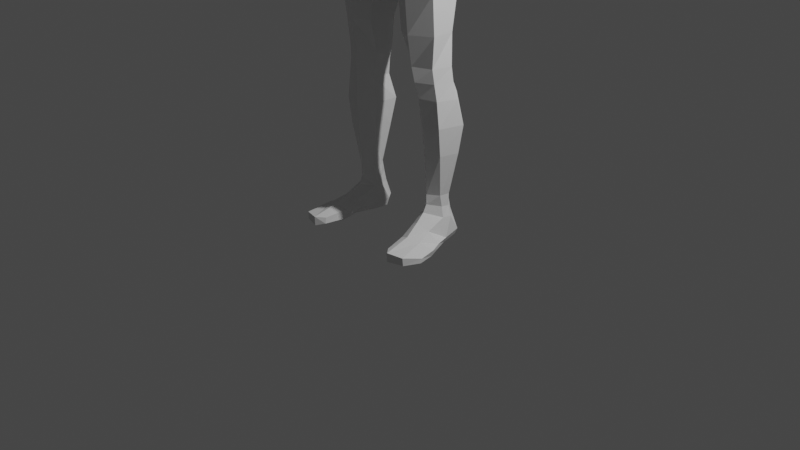 # Source: Human.blend  (saved by Blender 2.93.21; exported with 4.5.12 LTS)
import bpy
from mathutils import Matrix  # noqa: F401  (used for matrix-valued properties, if any)

bpy.ops.wm.read_factory_settings(use_empty=True)
scene = bpy.context.scene
scene.name = 'Scene'

# ---- collections
col_collection = bpy.data.collections.new('Collection'); scene.collection.children.link(col_collection)

# ---- world
world_world = bpy.data.worlds.new('World'); scene.world = world_world
world_world.use_nodes = True; world_world.node_tree.nodes.clear()
_N = world_world.node_tree.nodes; _L = world_world.node_tree.links
n0 = _N.new('ShaderNodeOutputWorld'); n0.name = 'World Output'; n0.location = (300, 300)
n1 = _N.new('ShaderNodeBackground'); n1.name = 'Background'; n1.location = (10, 300)
n1.inputs[0].default_value = (0.05088, 0.05088, 0.05088, 1.0)
_L.new(n1.outputs[0], n0.inputs[0])
n0.is_active_output = True
world_world.color = (0.05088, 0.05088, 0.05088)
world_world.use_sun_shadow = False
world_world.sun_shadow_jitter_overblur = 0.0

# ---- cameras
cam_camera = bpy.data.cameras.new('Camera')
cam_camera.clip_end = 100.0
cam_camera.ortho_scale = 7.314

# ---- lights
light_light = bpy.data.lights.new('Light', 'POINT')
light_light.transmission_factor = 0.0
light_light.energy = 1000.0
light_light.shadow_soft_size = 0.1
light_light.shadow_maximum_resolution = 0.006
light_light.use_absolute_resolution = True

# ---- meshes
me_human_806polys = bpy.data.meshes.new('Human_806polys')
me_human_806polys.from_pydata([(0.0, 3.956, 0.3929), (0.2742, 3.956, 0.3055), (0.2571, 4.222, 0.3744), (0.0, 4.222, 0.404), (0.0, 4.099, -0.3687), (0.2827, 4.099, -0.3235), (0.2742, 3.956, -0.2943), (0.0, 3.956, -0.3268), (0.389, -0.03848, -0.1907), (0.4705, -0.03609, -0.2874), (0.516, -0.04991, -0.03001), (0.3954, -0.03424, -0.05173), (0.4465, 3.956, 0.09628), (0.4465, 3.956, -0.1203), (0.459, 4.073, -0.1473), (0.4533, 4.147, 0.1202), (0.0, 4.404, 0.4095), (0.3347, 4.404, 0.3965), (0.3312, 4.55, 0.3804), (0.0, 4.55, 0.394), (0.4842, 4.369, 0.1189), (0.5182, 4.277, -0.1787), (0.5529, 4.519, -0.2962), (0.5248, 4.56, 0.1896), (0.2927, 4.285, -0.3669), (0.0, 4.285, -0.4141), (0.0, 4.55, -0.4353), (0.2973, 4.55, -0.4362), (0.5617, -0.03848, -0.23), (0.616, -0.04084, -0.01863), (0.2862, 4.753, 0.281), (0.0, 4.753, 0.2991), (0.0, 4.788, -0.4154), (0.2862, 4.788, -0.4531), (0.4974, 4.749, 0.1637), (0.5161, 4.811, -0.387), (0.4391, 4.934, 0.08458), (0.2116, 4.906, 0.1909), (0.0, 4.89, 0.1909), (0.0, 5.01, -0.3087), (0.2647, 5.033, -0.3238), (0.4946, 5.009, -0.2174), (0.1182, 4.967, 0.1518), (0.0, 4.951, 0.1705), (0.0, 5.102, -0.2348), (0.1664, 5.125, -0.2247), (0.298, 5.062, -0.02388), (0.3136, 5.119, -0.1395), (0.2491, 3.656, -0.2924), (0.0, 3.619, -0.3132), (0.0, 3.565, 0.3848), (0.2725, 3.617, 0.3259), (0.4565, 3.718, -0.1287), (0.4741, 3.693, 0.1273), (0.1121, 5.071, 0.1372), (0.0, 5.054, 0.1842), (0.0, 5.215, -0.1871), (0.08933, 5.216, -0.177), (0.1998, 5.122, 0.01446), (0.2067, 5.183, -0.1109), (0.2752, 3.41, -0.4235), (0.0, 3.351, -0.382), (0.0, 3.297, 0.3347), (0.3068, 3.35, 0.2783), (0.4944, 3.499, -0.173), (0.532, 3.426, 0.1739), (0.2994, 3.186, -0.454), (0.0, 3.135, -0.3636), (0.0, 3.065, 0.2744), (0.359, 3.154, 0.2598), (0.5208, 3.266, -0.1654), (0.5585, 3.266, 0.1831), (0.2994, 3.031, -0.4054), (0.0, 2.961, -0.2474), (0.0, 2.931, 0.1901), (0.359, 3.015, 0.2598), (0.5208, 3.095, -0.1654), (0.5585, 3.102, 0.1662), (0.3014, 2.79, -0.3319), (0.05938, 2.789, -0.2474), (0.07289, 2.789, 0.1515), (0.359, 2.801, 0.2868), (0.5511, 2.787, -0.1654), (0.588, 2.795, 0.1831), (0.3012, 2.444, -0.3169), (0.08813, 2.443, -0.1839), (0.1471, 2.443, 0.1593), (0.3918, 2.455, 0.3031), (0.5873, 2.442, -0.1654), (0.6242, 2.449, 0.1826), (0.3828, 2.043, -0.2273), (0.208, 2.043, -0.1345), (0.2082, 2.042, 0.1692), (0.3918, 2.055, 0.2667), (0.5695, 2.041, -0.1234), (0.5944, 2.049, 0.1306), (0.4266, 1.734, -0.2273), (0.2589, 1.734, -0.1503), (0.2438, 1.733, 0.0634), (0.3811, 1.745, 0.2046), (0.6019, 1.732, -0.09419), (0.563, 1.739, 0.1165), (0.4571, 1.588, -0.2363), (0.2912, 1.587, -0.1512), (0.2815, 1.587, 0.05435), (0.4118, 1.599, 0.1935), (0.6238, 1.586, -0.09865), (0.5757, 1.593, 0.1013), (0.5028, 1.427, -0.2722), (0.3154, 1.427, -0.1617), (0.3073, 1.426, 0.05054), (0.4294, 1.439, 0.1576), (0.6623, 1.425, -0.1118), (0.6036, 1.433, 0.09415), (0.502, 1.167, -0.3437), (0.2936, 1.166, -0.2359), (0.3037, 1.166, 0.003712), (0.4575, 1.178, 0.1368), (0.692, 1.165, -0.1754), (0.6356, 1.172, 0.09415), (0.5045, 0.8813, -0.2939), (0.3289, 0.881, -0.1903), (0.3407, 0.8804, -0.004572), (0.4707, 0.8919, 0.113), (0.6638, 0.8793, -0.1433), (0.6252, 0.8863, 0.06115), (0.4762, 0.4442, -0.2119), (0.387, 0.4439, -0.1185), (0.3705, 0.4433, -0.01123), (0.463, 0.4532, 0.07714), (0.5768, 0.4424, -0.1163), (0.5704, 0.4484, -0.004064), (0.4678, 0.319, -0.2293), (0.3741, 0.3187, -0.09933), (0.3639, 0.3182, -0.007992), (0.4673, 0.3491, 0.08), (0.5766, 0.3173, -0.1139), (0.5731, 0.327, -0.02572), (0.4678, 0.2095, -0.2546), (0.3619, 0.2339, -0.09524), (0.3502, 0.2481, -0.007992), (0.4639, 0.2699, 0.1163), (0.612, 0.2136, -0.1139), (0.6017, 0.2233, -0.01863), (0.4599, 0.03627, -0.3125), (0.3715, 0.04669, -0.209), (0.3666, 0.05329, -0.05173), (0.5944, 0.03019, -0.23), (0.6474, 0.02106, -0.01863), (0.4009, 0.158, 0.1868), (0.484, 0.2044, 0.2178), (0.3825, 0.04564, 0.1868), (0.6018, 0.1355, 0.1777), (0.7073, 0.03277, 0.1449), (0.4506, -0.02838, 0.1868), (0.5581, -0.02838, 0.1736), (0.6949, -0.02838, 0.1449), (0.4177, 0.07209, 0.3561), (0.5225, 0.1185, 0.3871), (0.3969, -0.0138, 0.3561), (0.6423, 0.08754, 0.3289), (0.7587, 0.02441, 0.267), (0.4534, -0.0566, 0.3561), (0.577, -0.05518, 0.3286), (0.7373, -0.04296, 0.267), (0.4599, 0.04199, 0.5773), (0.5369, 0.05234, 0.6616), (0.4518, -0.01707, 0.5927), (0.696, 0.03914, 0.6143), (0.7753, 0.003176, 0.4348), (0.5354, -0.04298, 0.6602), (0.7007, -0.04153, 0.6101), (0.7734, -0.04296, 0.4484), (0.625, 4.57, -0.2786), (0.6174, 4.694, 0.09139), (0.6391, 4.825, -0.3719), (0.5936, 4.782, 0.1087), (0.6673, 5.017, -0.1944), (0.6118, 4.965, 0.03605), (0.7998, 4.549, -0.3313), (0.7602, 4.695, -0.01888), (0.8208, 4.774, -0.4207), (0.8054, 4.856, 0.01291), (0.8208, 4.991, -0.1815), (0.8208, 4.961, -0.02174), (0.9981, 4.535, -0.3499), (0.9585, 4.624, -0.06258), (1.019, 4.759, -0.4107), (1.004, 4.781, -0.0249), (1.019, 4.871, -0.2659), (1.019, 4.874, -0.1154), (1.212, 4.538, -0.355), (1.206, 4.603, -0.1042), (1.233, 4.71, -0.4039), (1.219, 4.766, -0.04558), (1.235, 4.833, -0.3165), (1.235, 4.831, -0.1633), (1.327, 4.55, -0.3456), (1.321, 4.596, -0.1588), (1.348, 4.701, -0.4103), (1.333, 4.735, -0.1087), (1.35, 4.814, -0.3165), (1.35, 4.825, -0.2116), (1.43, 4.528, -0.3604), (1.428, 4.548, -0.1928), (1.435, 4.645, -0.4215), (1.431, 4.705, -0.1363), (1.436, 4.805, -0.3295), (1.436, 4.827, -0.2005), (1.532, 4.507, -0.3569), (1.53, 4.521, -0.18), (1.538, 4.645, -0.4128), (1.534, 4.685, -0.1001), (1.538, 4.798, -0.308), (1.538, 4.818, -0.147), (1.835, 4.521, -0.2134), (1.788, 4.533, -0.08436), (1.855, 4.634, -0.2637), (1.77, 4.666, -0.01513), (1.834, 4.752, -0.202), (1.788, 4.759, -0.06466), (2.096, 4.541, -0.07275), (2.045, 4.549, 0.03517), (2.111, 4.609, -0.1023), (2.027, 4.636, 0.08723), (2.09, 4.691, -0.05302), (2.045, 4.699, 0.0512), (2.203, 4.534, -0.0273), (2.157, 4.544, 0.0784), (2.223, 4.602, -0.04041), (2.133, 4.622, 0.1466), (2.221, 4.666, -0.01065), (2.157, 4.682, 0.118), (2.315, 4.481, -0.008244), (2.273, 4.517, 0.09228), (2.329, 4.571, -0.03026), (2.141, 4.571, 0.1851), (2.179, 4.522, 0.1294), (2.224, 4.497, 0.1427), (2.18, 4.549, 0.2545), (2.321, 4.631, 0.01592), (2.254, 4.679, 0.163), (2.205, 4.625, 0.2266), (2.436, 4.598, 0.04627), (2.45, 4.536, 0.009907), (2.43, 4.484, 0.03978), (2.407, 4.536, 0.1619), (2.407, 4.522, 0.4302), (2.424, 4.495, 0.4028), (2.444, 4.528, 0.3835), (2.432, 4.554, 0.406), (2.316, 4.628, 0.2829), (2.365, 4.675, 0.2144), (2.529, 4.488, 0.09058), (2.436, 4.573, 0.3071), (2.559, 4.522, 0.04745), (2.33, 4.587, 0.3049), (2.436, 4.621, 0.3188), (2.55, 4.576, 0.08321), (2.464, 4.668, 0.2679), (2.672, 4.484, 0.1402), (2.573, 4.575, 0.3634), (2.701, 4.512, 0.1005), (2.572, 4.614, 0.3998), (2.696, 4.559, 0.1247), (2.597, 4.643, 0.3428), (2.76, 4.486, 0.2036), (2.717, 4.561, 0.3971), (2.804, 4.521, 0.2022), (2.764, 4.592, 0.4375), (2.79, 4.554, 0.21), (2.749, 4.608, 0.382), (2.372, 4.542, 0.2084), (2.233, 4.532, 0.3085), (2.26, 4.478, 0.2356), (2.303, 4.487, 0.2767), (2.285, 4.532, 0.3451), (2.347, 4.492, 0.327), (2.317, 4.53, 0.3712), (2.378, 4.536, 0.299), (2.356, 4.577, 0.3347), (2.383, 4.488, 0.3656), (2.36, 4.525, 0.4034), (2.411, 4.533, 0.339), (2.395, 4.569, 0.3701), (0.1356, 5.184, 0.1404), (0.0, 5.124, 0.2201), (0.0, 5.311, -0.1558), (0.07685, 5.312, -0.1524), (0.1892, 5.23, 0.02107), (0.1618, 5.287, -0.08738), (0.0, 5.145, 0.2526), (0.1091, 5.186, 0.211), (0.09363, 5.168, 0.2557), (0.0, 5.141, 0.2952), (0.0, 5.397, -0.1587), (0.06733, 5.398, -0.1531), (0.1953, 5.327, 0.02054), (0.1891, 5.278, 0.1127), (0.1582, 5.373, -0.09448), (0.1639, 5.234, 0.1838), (0.1472, 5.211, 0.2453), (0.0, 5.135, 0.3261), (0.08289, 5.151, 0.3075), (0.06805, 5.14, 0.3558), (0.0, 5.131, 0.368), (0.1191, 5.189, 0.3017), (0.06859, 5.164, 0.3811), (0.0, 5.157, 0.3995), (0.0, 5.47, -0.1643), (0.06392, 5.47, -0.1557), (0.2008, 5.421, -0.02428), (0.2104, 5.391, 0.07789), (0.1519, 5.457, -0.1059), (0.0, 5.528, -0.1753), (0.06657, 5.529, -0.1624), (0.2062, 5.5, -0.03855), (0.2365, 5.493, 0.031), (0.1471, 5.518, -0.1116), (0.0, 5.586, -0.2001), (0.07508, 5.586, -0.183), (0.2151, 5.58, -0.04526), (0.2489, 5.577, 0.03348), (0.1526, 5.584, -0.128), (0.0, 5.687, -0.1969), (0.07994, 5.686, -0.1825), (0.2255, 5.672, -0.04428), (0.2555, 5.663, 0.03981), (0.1609, 5.681, -0.1315), (0.0, 5.824, -0.1581), (0.07904, 5.817, -0.1467), (0.2255, 5.783, -0.0224), (0.2588, 5.737, 0.07063), (0.16, 5.804, -0.09821), (0.0, 5.932, -0.05918), (0.07904, 5.926, -0.0493), (0.2054, 5.87, 0.03544), (0.2471, 5.802, 0.1219), (0.156, 5.904, -0.02049), (0.0, 5.966, 0.08499), (0.06523, 5.96, 0.08982), (0.1305, 5.93, 0.09816), (0.1745, 5.895, 0.1041), (0.0, 5.932, 0.2393), (0.0772, 5.921, 0.2361), (0.1264, 5.898, 0.2152), (0.1906, 5.86, 0.1783), (0.2621, 5.396, 0.06083), (0.2865, 5.48, 0.008225), (0.2413, 5.504, 0.1035), (0.2407, 5.394, 0.1082), (0.2947, 5.572, 0.01562), (0.2632, 5.561, 0.1131), (0.2454, 5.691, 0.1903), (0.2455, 5.631, 0.1426), (0.2281, 5.749, 0.2521), (0.0, 5.846, 0.3968), (0.07472, 5.832, 0.3829), (0.1296, 5.813, 0.3591), (0.1853, 5.782, 0.3155), (0.2399, 5.582, 0.1185), (0.2177, 5.319, 0.156), (0.1919, 5.255, 0.2093), (0.2219, 5.405, 0.1296), (0.05708, 5.189, 0.3887), (0.0, 5.188, 0.4047), (0.04799, 5.227, 0.3946), (0.0, 5.221, 0.4035), (0.1577, 5.233, 0.2673), (0.1259, 5.214, 0.3188), (0.2247, 5.605, 0.2366), (0.2291, 5.541, 0.1868), (0.2074, 5.663, 0.3105), (0.0, 5.732, 0.4538), (0.07472, 5.728, 0.4405), (0.1296, 5.714, 0.4099), (0.1756, 5.696, 0.3618), (0.2318, 5.511, 0.1213), (0.2301, 5.46, 0.2101), (0.2236, 5.375, 0.2228), (0.1866, 5.302, 0.2641), (0.1542, 5.281, 0.3128), (0.1255, 5.262, 0.3561), (0.04799, 5.26, 0.4247), (0.0, 5.254, 0.4381), (0.04799, 5.302, 0.4347), (0.0, 5.303, 0.4501), (0.1996, 5.582, 0.3209), (0.2184, 5.529, 0.262), (0.0, 5.628, 0.4585), (0.0627, 5.623, 0.4538), (0.1226, 5.615, 0.4248), (0.1699, 5.607, 0.3801), (0.0, 5.565, 0.4739), (0.06265, 5.562, 0.4654), (0.133, 5.557, 0.4334), (0.1746, 5.552, 0.396), (0.189, 5.388, 0.3469), (0.1535, 5.338, 0.3629), (0.2155, 5.432, 0.2872), (0.1982, 5.523, 0.3338), (0.122, 5.293, 0.3809), (0.0, 5.524, 0.4415), (0.05005, 5.524, 0.4226), (0.1125, 5.522, 0.406), (0.1747, 5.453, 0.3737), (0.0, 5.489, 0.4519), (0.02447, 5.486, 0.4445), (0.1126, 5.482, 0.4033), (0.04373, 5.483, 0.4053), (0.03329, 5.477, 0.4219), (0.04151, 5.332, 0.4302), (0.0, 5.328, 0.4478), (0.1112, 5.33, 0.3948), (0.0, 5.35, 0.4457), (0.03691, 5.354, 0.427), (0.01983, 5.366, 0.4858), (0.0, 5.368, 0.4924), (0.01759, 5.396, 0.495), (0.0, 5.396, 0.4996), (0.04024, 5.375, 0.4664), (0.03461, 5.413, 0.4556), (0.08669, 5.355, 0.4073), (0.06803, 5.374, 0.4169), (0.123, 5.379, 0.4027), (0.09642, 5.391, 0.4097), (0.04843, 5.412, 0.4224), (0.2685, 5.605, 0.0479), (0.2595, 5.599, 0.09732), (0.278, 5.598, 0.09392), (0.2975, 5.603, 0.04058), (-0.2571, 4.222, 0.3744), (-0.2742, 3.956, 0.3055), (-0.2742, 3.956, -0.2943), (-0.2827, 4.099, -0.3235), (-0.389, -0.03848, -0.1907), (-0.3954, -0.03424, -0.05173), (-0.516, -0.04991, -0.03001), (-0.4705, -0.03609, -0.2874), (-0.4465, 3.956, 0.09628), (-0.4533, 4.147, 0.1202), (-0.459, 4.073, -0.1473), (-0.4465, 3.956, -0.1203), (-0.3312, 4.55, 0.3804), (-0.3347, 4.404, 0.3965), (-0.4842, 4.369, 0.1189), (-0.5248, 4.56, 0.1896), (-0.5529, 4.519, -0.2962), (-0.5182, 4.277, -0.1787), (-0.2927, 4.285, -0.3669), (-0.2973, 4.55, -0.4362), (-0.616, -0.04084, -0.01863), (-0.5617, -0.03848, -0.23), (-0.2862, 4.753, 0.281), (-0.2862, 4.788, -0.4531), (-0.4974, 4.749, 0.1637), (-0.5161, 4.811, -0.387), (-0.2116, 4.906, 0.1909), (-0.4391, 4.934, 0.08458), (-0.2647, 5.033, -0.3238), (-0.4946, 5.009, -0.2174), (-0.1182, 4.967, 0.1518), (-0.1664, 5.125, -0.2247), (-0.298, 5.062, -0.02388), (-0.3136, 5.119, -0.1395), (-0.2491, 3.656, -0.2924), (-0.2725, 3.617, 0.3259), (-0.4565, 3.718, -0.1287), (-0.4741, 3.693, 0.1273), (-0.1121, 5.071, 0.1372), (-0.08933, 5.216, -0.177), (-0.1998, 5.122, 0.01446), (-0.2067, 5.183, -0.1109), (-0.2752, 3.41, -0.4235), (-0.3068, 3.35, 0.2783), (-0.4944, 3.499, -0.173), (-0.532, 3.426, 0.1739), (-0.2994, 3.186, -0.454), (-0.359, 3.154, 0.2598), (-0.5208, 3.266, -0.1654), (-0.5585, 3.266, 0.1831), (-0.2994, 3.031, -0.4054), (-0.359, 3.015, 0.2598), (-0.5208, 3.095, -0.1654), (-0.5585, 3.102, 0.1662), (-0.05938, 2.789, -0.2474), (-0.3014, 2.79, -0.3319), (-0.359, 2.801, 0.2868), (-0.07289, 2.789, 0.1515), (-0.5511, 2.787, -0.1654), (-0.588, 2.795, 0.1831), (-0.08813, 2.443, -0.1839), (-0.3012, 2.444, -0.3169), (-0.3918, 2.455, 0.3031), (-0.1471, 2.443, 0.1593), (-0.5873, 2.442, -0.1654), (-0.6242, 2.449, 0.1826), (-0.208, 2.043, -0.1345), (-0.3828, 2.043, -0.2273), (-0.3918, 2.055, 0.2667), (-0.2082, 2.042, 0.1692), (-0.5695, 2.041, -0.1234), (-0.5944, 2.049, 0.1306), (-0.2589, 1.734, -0.1503), (-0.4266, 1.734, -0.2273), (-0.3811, 1.745, 0.2046), (-0.2438, 1.733, 0.0634), (-0.6019, 1.732, -0.09419), (-0.563, 1.739, 0.1165), (-0.2912, 1.587, -0.1512), (-0.4571, 1.588, -0.2363), (-0.4118, 1.599, 0.1935), (-0.2815, 1.587, 0.05435), (-0.6238, 1.586, -0.09865), (-0.5757, 1.593, 0.1013), (-0.3154, 1.427, -0.1617), (-0.5028, 1.427, -0.2722), (-0.4294, 1.439, 0.1576), (-0.3073, 1.426, 0.05054), (-0.6623, 1.425, -0.1118), (-0.6036, 1.433, 0.09415), (-0.2936, 1.166, -0.2359), (-0.502, 1.167, -0.3437), (-0.4575, 1.178, 0.1368), (-0.3037, 1.166, 0.003712), (-0.692, 1.165, -0.1754), (-0.6356, 1.172, 0.09415), (-0.3289, 0.881, -0.1903), (-0.5045, 0.8813, -0.2939), (-0.4707, 0.8919, 0.113), (-0.3407, 0.8804, -0.004572), (-0.6638, 0.8793, -0.1433), (-0.6252, 0.8863, 0.06115), (-0.387, 0.4439, -0.1185), (-0.4762, 0.4442, -0.2119), (-0.463, 0.4532, 0.07714), (-0.3705, 0.4433, -0.01123), (-0.5768, 0.4424, -0.1163), (-0.5704, 0.4484, -0.004064), (-0.3741, 0.3187, -0.09933), (-0.4678, 0.319, -0.2293), (-0.4673, 0.3491, 0.08), (-0.3639, 0.3182, -0.007992), (-0.5766, 0.3173, -0.1139), (-0.5731, 0.327, -0.02572), (-0.3619, 0.2339, -0.09524), (-0.4678, 0.2095, -0.2546), (-0.4639, 0.2699, 0.1163), (-0.3502, 0.2481, -0.007992), (-0.612, 0.2136, -0.1139), (-0.6017, 0.2233, -0.01863), (-0.3715, 0.04669, -0.209), (-0.4599, 0.03627, -0.3125), (-0.3666, 0.05329, -0.05173), (-0.5944, 0.03019, -0.23), (-0.6474, 0.02106, -0.01863), (-0.484, 0.2044, 0.2178), (-0.4009, 0.158, 0.1868), (-0.3825, 0.04564, 0.1868), (-0.6018, 0.1355, 0.1777), (-0.7073, 0.03277, 0.1449), (-0.4506, -0.02838, 0.1868), (-0.5581, -0.02838, 0.1736), (-0.6949, -0.02838, 0.1449), (-0.5225, 0.1185, 0.3871), (-0.4177, 0.07209, 0.3561), (-0.3969, -0.0138, 0.3561), (-0.6423, 0.08754, 0.3289), (-0.7587, 0.02441, 0.267), (-0.4534, -0.0566, 0.3561), (-0.577, -0.05518, 0.3286), (-0.7373, -0.04296, 0.267), (-0.5369, 0.05234, 0.6616), (-0.4599, 0.04199, 0.5773), (-0.4518, -0.01707, 0.5927), (-0.696, 0.03914, 0.6143), (-0.7753, 0.003176, 0.4348), (-0.5354, -0.04298, 0.6602), (-0.7007, -0.04153, 0.6101), (-0.7734, -0.04296, 0.4484), (-0.6174, 4.694, 0.09139), (-0.625, 4.57, -0.2786), (-0.6391, 4.825, -0.3719), (-0.5936, 4.782, 0.1087), (-0.6673, 5.017, -0.1944), (-0.6118, 4.965, 0.03605), (-0.7602, 4.695, -0.01888), (-0.7998, 4.549, -0.3313), (-0.8208, 4.774, -0.4207), (-0.8054, 4.856, 0.01291), (-0.8208, 4.991, -0.1815), (-0.8208, 4.961, -0.02174), (-0.9585, 4.624, -0.06258), (-0.9981, 4.535, -0.3499), (-1.019, 4.759, -0.4107), (-1.004, 4.781, -0.0249), (-1.019, 4.871, -0.2659), (-1.019, 4.874, -0.1154), (-1.206, 4.603, -0.1042), (-1.212, 4.538, -0.355), (-1.233, 4.71, -0.4039), (-1.219, 4.766, -0.04558), (-1.235, 4.833, -0.3165), (-1.235, 4.831, -0.1633), (-1.321, 4.596, -0.1588), (-1.327, 4.55, -0.3456), (-1.348, 4.701, -0.4103), (-1.333, 4.735, -0.1087), (-1.35, 4.814, -0.3165), (-1.35, 4.825, -0.2116), (-1.428, 4.548, -0.1928), (-1.43, 4.528, -0.3604), (-1.435, 4.645, -0.4215), (-1.431, 4.705, -0.1363), (-1.436, 4.805, -0.3295), (-1.436, 4.827, -0.2005), (-1.53, 4.521, -0.18), (-1.532, 4.507, -0.3569), (-1.538, 4.645, -0.4128), (-1.534, 4.685, -0.1001), (-1.538, 4.798, -0.308), (-1.538, 4.818, -0.147), (-1.788, 4.533, -0.08436), (-1.835, 4.521, -0.2134), (-1.855, 4.634, -0.2637), (-1.77, 4.666, -0.01513), (-1.834, 4.752, -0.202), (-1.788, 4.759, -0.06466), (-2.045, 4.549, 0.03517), (-2.096, 4.541, -0.07275), (-2.111, 4.609, -0.1023), (-2.027, 4.636, 0.08723), (-2.09, 4.691, -0.05302), (-2.045, 4.699, 0.0512), (-2.157, 4.544, 0.0784), (-2.203, 4.534, -0.0273), (-2.223, 4.602, -0.04041), (-2.133, 4.622, 0.1466), (-2.221, 4.666, -0.01065), (-2.157, 4.682, 0.118), (-2.273, 4.517, 0.09228), (-2.315, 4.481, -0.008244), (-2.329, 4.571, -0.03026), (-2.141, 4.571, 0.1851), (-2.18, 4.549, 0.2545), (-2.224, 4.497, 0.1427), (-2.179, 4.522, 0.1294), (-2.321, 4.631, 0.01592), (-2.254, 4.679, 0.163), (-2.205, 4.625, 0.2266), (-2.45, 4.536, 0.009907), (-2.436, 4.598, 0.04627), (-2.43, 4.484, 0.03978), (-2.407, 4.536, 0.1619), (-2.407, 4.522, 0.4302), (-2.432, 4.554, 0.406), (-2.444, 4.528, 0.3835), (-2.424, 4.495, 0.4028), (-2.365, 4.675, 0.2144), (-2.316, 4.628, 0.2829), (-2.436, 4.573, 0.3071), (-2.529, 4.488, 0.09058), (-2.559, 4.522, 0.04745), (-2.33, 4.587, 0.3049), (-2.436, 4.621, 0.3188), (-2.55, 4.576, 0.08321), (-2.464, 4.668, 0.2679), (-2.573, 4.575, 0.3634), (-2.672, 4.484, 0.1402), (-2.701, 4.512, 0.1005), (-2.572, 4.614, 0.3998), (-2.696, 4.559, 0.1247), (-2.597, 4.643, 0.3428), (-2.717, 4.561, 0.3971), (-2.76, 4.486, 0.2036), (-2.804, 4.521, 0.2022), (-2.764, 4.592, 0.4375), (-2.79, 4.554, 0.21), (-2.749, 4.608, 0.382), (-2.372, 4.542, 0.2084), (-2.233, 4.532, 0.3085), (-2.26, 4.478, 0.2356), (-2.285, 4.532, 0.3451), (-2.303, 4.487, 0.2767), (-2.317, 4.53, 0.3712), (-2.347, 4.492, 0.327), (-2.378, 4.536, 0.299), (-2.356, 4.577, 0.3347), (-2.36, 4.525, 0.4034), (-2.383, 4.488, 0.3656), (-2.411, 4.533, 0.339), (-2.395, 4.569, 0.3701), (-0.1356, 5.184, 0.1404), (-0.07685, 5.312, -0.1524), (-0.1892, 5.23, 0.02107), (-0.1618, 5.287, -0.08738), (-0.09363, 5.168, 0.2557), (-0.1091, 5.186, 0.211), (-0.06733, 5.398, -0.1531), (-0.1891, 5.278, 0.1127), (-0.1953, 5.327, 0.02054), (-0.1582, 5.373, -0.09448), (-0.1472, 5.211, 0.2453), (-0.1639, 5.234, 0.1838), (-0.06805, 5.14, 0.3558), (-0.08289, 5.151, 0.3075), (-0.06859, 5.164, 0.3811), (-0.1191, 5.189, 0.3017), (-0.06392, 5.47, -0.1557), (-0.2104, 5.391, 0.07789), (-0.2008, 5.421, -0.02428), (-0.1519, 5.457, -0.1059), (-0.06657, 5.529, -0.1624), (-0.2365, 5.493, 0.031), (-0.2062, 5.5, -0.03855), (-0.1471, 5.518, -0.1116), (-0.07508, 5.586, -0.183), (-0.2489, 5.577, 0.03348), (-0.2151, 5.58, -0.04526), (-0.1526, 5.584, -0.128), (-0.07994, 5.686, -0.1825), (-0.2555, 5.663, 0.03981), (-0.2255, 5.672, -0.04428), (-0.1609, 5.681, -0.1315), (-0.07904, 5.817, -0.1467), (-0.2588, 5.737, 0.07063), (-0.2255, 5.783, -0.0224), (-0.16, 5.804, -0.09821), (-0.07904, 5.926, -0.0493), (-0.2471, 5.802, 0.1219), (-0.2054, 5.87, 0.03544), (-0.156, 5.904, -0.02049), (-0.06523, 5.96, 0.08982), (-0.1745, 5.895, 0.1041), (-0.1305, 5.93, 0.09816), (-0.0772, 5.921, 0.2361), (-0.1906, 5.86, 0.1783), (-0.1264, 5.898, 0.2152), (-0.2621, 5.396, 0.06083), (-0.2407, 5.394, 0.1082), (-0.2413, 5.504, 0.1035), (-0.2865, 5.48, 0.008225), (-0.2632, 5.561, 0.1131), (-0.2947, 5.572, 0.01562), (-0.2455, 5.631, 0.1426), (-0.2454, 5.691, 0.1903), (-0.2281, 5.749, 0.2521), (-0.07472, 5.832, 0.3829), (-0.1853, 5.782, 0.3155), (-0.1296, 5.813, 0.3591), (-0.2399, 5.582, 0.1185), (-0.1919, 5.255, 0.2093), (-0.2177, 5.319, 0.156), (-0.2219, 5.405, 0.1296), (-0.05708, 5.189, 0.3887), (-0.04799, 5.227, 0.3946), (-0.1577, 5.233, 0.2673), (-0.1259, 5.214, 0.3188), (-0.2291, 5.541, 0.1868), (-0.2247, 5.605, 0.2366), (-0.2074, 5.663, 0.3105), (-0.07472, 5.728, 0.4405), (-0.1756, 5.696, 0.3618), (-0.1296, 5.714, 0.4099), (-0.2318, 5.511, 0.1213), (-0.2301, 5.46, 0.2101), (-0.2236, 5.375, 0.2228), (-0.1542, 5.281, 0.3128), (-0.1866, 5.302, 0.2641), (-0.1255, 5.262, 0.3561), (-0.04799, 5.26, 0.4247), (-0.04799, 5.302, 0.4347), (-0.2184, 5.529, 0.262), (-0.1996, 5.582, 0.3209), (-0.0627, 5.623, 0.4538), (-0.1699, 5.607, 0.3801), (-0.1226, 5.615, 0.4248), (-0.06265, 5.562, 0.4654), (-0.1746, 5.552, 0.396), (-0.133, 5.557, 0.4334), (-0.1535, 5.338, 0.3629), (-0.189, 5.388, 0.3469), (-0.2155, 5.432, 0.2872), (-0.1982, 5.523, 0.3338), (-0.122, 5.293, 0.3809), (-0.05005, 5.524, 0.4226), (-0.1125, 5.522, 0.406), (-0.1747, 5.453, 0.3737), (-0.02447, 5.486, 0.4445), (-0.1126, 5.482, 0.4033), (-0.04373, 5.483, 0.4053), (-0.03329, 5.477, 0.4219), (-0.04151, 5.332, 0.4302), (-0.1112, 5.33, 0.3948), (-0.01983, 5.366, 0.4858), (-0.03691, 5.354, 0.427), (-0.01759, 5.396, 0.495), (-0.03461, 5.413, 0.4556), (-0.04024, 5.375, 0.4664), (-0.08669, 5.355, 0.4073), (-0.06803, 5.374, 0.4169), (-0.123, 5.379, 0.4027), (-0.09642, 5.391, 0.4097), (-0.04843, 5.412, 0.4224), (-0.2685, 5.605, 0.0479), (-0.2975, 5.603, 0.04058), (-0.278, 5.598, 0.09392), (-0.2595, 5.599, 0.09732)], [], [(0, 1, 2, 3), (4, 5, 6, 7), (8, 9, 10, 11), (12, 13, 14, 15), (16, 17, 18, 19), (20, 21, 22, 23), (24, 25, 26, 27), (21, 24, 27, 22), (6, 5, 14, 13), (10, 9, 28, 29), (2, 1, 12, 15), (18, 17, 20, 23), (19, 18, 30, 31), (27, 26, 32, 33), (18, 23, 34, 30), (22, 27, 33, 35), (30, 34, 36, 37), (31, 30, 37, 38), (33, 32, 39, 40), (35, 33, 40, 41), (17, 2, 15, 20), (3, 2, 17, 16), (25, 24, 5, 4), (14, 5, 24, 21), (15, 14, 21, 20), (38, 37, 42, 43), (40, 39, 44, 45), (37, 36, 46, 42), (36, 41, 47, 46), (41, 40, 45, 47), (7, 6, 48, 49), (1, 0, 50, 51), (6, 13, 52, 48), (13, 12, 53, 52), (12, 1, 51, 53), (43, 42, 54, 55), (45, 44, 56, 57), (42, 46, 58, 54), (46, 47, 59, 58), (47, 45, 57, 59), (49, 48, 60, 61), (51, 50, 62, 63), (48, 52, 64, 60), (52, 53, 65, 64), (53, 51, 63, 65), (61, 60, 66, 67), (63, 62, 68, 69), (60, 64, 70, 66), (64, 65, 71, 70), (65, 63, 69, 71), (67, 66, 72, 73), (69, 68, 74, 75), (66, 70, 76, 72), (70, 71, 77, 76), (71, 69, 75, 77), (73, 72, 78, 79), (75, 74, 80, 81), (74, 73, 79, 80), (72, 76, 82, 78), (76, 77, 83, 82), (77, 75, 81, 83), (79, 78, 84, 85), (81, 80, 86, 87), (80, 79, 85, 86), (78, 82, 88, 84), (82, 83, 89, 88), (83, 81, 87, 89), (85, 84, 90, 91), (87, 86, 92, 93), (86, 85, 91, 92), (84, 88, 94, 90), (88, 89, 95, 94), (89, 87, 93, 95), (91, 90, 96, 97), (93, 92, 98, 99), (92, 91, 97, 98), (90, 94, 100, 96), (94, 95, 101, 100), (95, 93, 99, 101), (97, 96, 102, 103), (99, 98, 104, 105), (98, 97, 103, 104), (96, 100, 106, 102), (100, 101, 107, 106), (101, 99, 105, 107), (103, 102, 108, 109), (105, 104, 110, 111), (104, 103, 109, 110), (102, 106, 112, 108), (106, 107, 113, 112), (107, 105, 111, 113), (109, 108, 114, 115), (111, 110, 116, 117), (110, 109, 115, 116), (108, 112, 118, 114), (112, 113, 119, 118), (113, 111, 117, 119), (115, 114, 120, 121), (117, 116, 122, 123), (116, 115, 121, 122), (114, 118, 124, 120), (118, 119, 125, 124), (119, 117, 123, 125), (121, 120, 126, 127), (123, 122, 128, 129), (122, 121, 127, 128), (120, 124, 130, 126), (124, 125, 131, 130), (125, 123, 129, 131), (127, 126, 132, 133), (129, 128, 134, 135), (128, 127, 133, 134), (126, 130, 136, 132), (130, 131, 137, 136), (131, 129, 135, 137), (133, 132, 138, 139), (135, 134, 140, 141), (134, 133, 139, 140), (132, 136, 142, 138), (136, 137, 143, 142), (137, 135, 141, 143), (139, 138, 144, 145), (140, 139, 145, 146), (138, 142, 147, 144), (142, 143, 148, 147), (145, 144, 9, 8), (146, 145, 8, 11), (144, 147, 28, 9), (147, 148, 29, 28), (141, 140, 149, 150), (140, 146, 151, 149), (143, 141, 150, 152), (148, 143, 152, 153), (146, 11, 154, 151), (11, 10, 155, 154), (10, 29, 156, 155), (29, 148, 153, 156), (150, 149, 157, 158), (149, 151, 159, 157), (152, 150, 158, 160), (153, 152, 160, 161), (151, 154, 162, 159), (154, 155, 163, 162), (155, 156, 164, 163), (156, 153, 161, 164), (158, 157, 165, 166), (157, 159, 167, 165), (160, 158, 166, 168), (161, 160, 168, 169), (159, 162, 170, 167), (162, 163, 171, 170), (163, 164, 172, 171), (164, 161, 169, 172), (169, 168, 171, 172), (168, 166, 170, 171), (166, 165, 167, 170), (23, 22, 173, 174), (22, 35, 175, 173), (34, 23, 174, 176), (35, 41, 177, 175), (41, 36, 178, 177), (36, 34, 176, 178), (174, 173, 179, 180), (173, 175, 181, 179), (176, 174, 180, 182), (175, 177, 183, 181), (177, 178, 184, 183), (178, 176, 182, 184), (180, 179, 185, 186), (179, 181, 187, 185), (182, 180, 186, 188), (181, 183, 189, 187), (183, 184, 190, 189), (184, 182, 188, 190), (186, 185, 191, 192), (185, 187, 193, 191), (188, 186, 192, 194), (187, 189, 195, 193), (189, 190, 196, 195), (190, 188, 194, 196), (192, 191, 197, 198), (191, 193, 199, 197), (194, 192, 198, 200), (193, 195, 201, 199), (195, 196, 202, 201), (196, 194, 200, 202), (198, 197, 203, 204), (197, 199, 205, 203), (200, 198, 204, 206), (199, 201, 207, 205), (201, 202, 208, 207), (202, 200, 206, 208), (204, 203, 209, 210), (203, 205, 211, 209), (206, 204, 210, 212), (205, 207, 213, 211), (207, 208, 214, 213), (208, 206, 212, 214), (210, 209, 215, 216), (209, 211, 217, 215), (212, 210, 216, 218), (211, 213, 219, 217), (213, 214, 220, 219), (214, 212, 218, 220), (216, 215, 221, 222), (215, 217, 223, 221), (218, 216, 222, 224), (217, 219, 225, 223), (219, 220, 226, 225), (220, 218, 224, 226), (222, 221, 227, 228), (221, 223, 229, 227), (224, 222, 228, 230), (223, 225, 231, 229), (225, 226, 232, 231), (226, 224, 230, 232), (228, 227, 233, 234), (227, 229, 235, 233), (236, 237, 238, 239), (229, 231, 240, 235), (231, 232, 241, 240), (232, 230, 242, 241), (235, 240, 243, 244), (233, 235, 244, 245), (234, 233, 245, 246), (247, 248, 249, 250), (241, 242, 251, 252), (240, 241, 252, 243), (246, 245, 253, 254), (245, 244, 255, 253), (256, 254, 257, 251), (244, 243, 258, 255), (243, 252, 259, 258), (252, 251, 257, 259), (254, 253, 260, 261), (253, 255, 262, 260), (257, 254, 261, 263), (255, 258, 264, 262), (258, 259, 265, 264), (259, 257, 263, 265), (261, 260, 266, 267), (260, 262, 268, 266), (263, 261, 267, 269), (262, 264, 270, 268), (264, 265, 271, 270), (265, 263, 269, 271), (230, 228, 237, 236), (228, 234, 238, 237), (242, 230, 236, 239), (234, 246, 272, 238), (273, 251, 242, 239), (271, 269, 268, 270), (269, 267, 266, 268), (256, 272, 246, 254), (239, 238, 274, 273), (273, 274, 275, 276), (272, 275, 274, 238), (256, 251, 273, 276), (276, 275, 277, 278), (275, 272, 279, 277), (272, 256, 280, 279), (256, 276, 278, 280), (278, 277, 281, 282), (277, 279, 283, 281), (279, 280, 284, 283), (280, 278, 282, 284), (282, 281, 248, 247), (281, 283, 249, 248), (283, 284, 250, 249), (284, 282, 247, 250), (55, 54, 285, 286), (57, 56, 287, 288), (54, 58, 289, 285), (58, 59, 290, 289), (59, 57, 288, 290), (291, 292, 293, 294), (288, 287, 295, 296), (285, 289, 297, 298), (289, 290, 299, 297), (290, 288, 296, 299), (286, 285, 292, 291), (292, 300, 301, 293), (285, 298, 300, 292), (302, 303, 304, 305), (303, 306, 307, 304), (305, 304, 307, 308), (296, 295, 309, 310), (298, 297, 311, 312), (297, 299, 313, 311), (299, 296, 310, 313), (310, 309, 314, 315), (312, 311, 316, 317), (311, 313, 318, 316), (313, 310, 315, 318), (315, 314, 319, 320), (317, 316, 321, 322), (316, 318, 323, 321), (318, 315, 320, 323), (320, 319, 324, 325), (322, 321, 326, 327), (321, 323, 328, 326), (323, 320, 325, 328), (325, 324, 329, 330), (327, 326, 331, 332), (326, 328, 333, 331), (328, 325, 330, 333), (330, 329, 334, 335), (332, 331, 336, 337), (331, 333, 338, 336), (333, 330, 335, 338), (335, 334, 339, 340), (336, 338, 341, 342), (338, 335, 340, 341), (340, 339, 343, 344), (342, 341, 345, 346), (341, 340, 344, 345), (342, 346, 337, 336), (347, 348, 349, 350), (348, 351, 352, 349), (327, 332, 353, 354), (332, 337, 355, 353), (344, 343, 356, 357), (346, 345, 358, 359), (345, 344, 357, 358), (337, 346, 359, 355), (327, 354, 360, 322), (298, 361, 362, 300), (312, 363, 361, 298), (308, 307, 364, 365), (365, 364, 366, 367), (301, 300, 362, 368), (307, 306, 369, 364), (354, 353, 370, 371), (353, 355, 372, 370), (357, 356, 373, 374), (359, 358, 375, 376), (358, 357, 374, 375), (355, 359, 376, 372), (354, 371, 377, 360), (363, 377, 371, 378), (361, 363, 378, 379), (368, 362, 380, 381), (364, 369, 382, 366), (361, 379, 380, 362), (367, 366, 383, 384), (384, 383, 385, 386), (370, 372, 387, 388), (374, 373, 389, 390), (376, 375, 391, 392), (375, 374, 390, 391), (372, 376, 392, 387), (370, 388, 378, 371), (390, 389, 393, 394), (392, 391, 395, 396), (391, 390, 394, 395), (381, 380, 397, 398), (380, 379, 399, 397), (378, 388, 399, 379), (392, 396, 400, 387), (387, 400, 399, 388), (382, 401, 383, 366), (394, 393, 402, 403), (395, 394, 403, 404), (399, 400, 405, 397), (395, 404, 400, 396), (403, 402, 406, 407), (400, 404, 408, 405), (404, 403, 409, 408), (409, 403, 407, 410), (386, 385, 411, 412), (401, 413, 385, 383), (414, 415, 416, 417), (417, 416, 418, 419), (418, 416, 420, 421), (422, 411, 385, 413), (420, 416, 415, 423), (398, 424, 413, 401), (382, 381, 398, 401), (369, 368, 381, 382), (306, 301, 368, 369), (293, 301, 306, 303), (294, 293, 303, 302), (424, 425, 422, 413), (426, 421, 420, 423), (409, 426, 425, 408), (421, 426, 409, 410), (410, 407, 418, 421), (407, 406, 419, 418), (397, 405, 424, 398), (408, 425, 424, 405), (422, 425, 426, 423), (423, 415, 411, 422), (412, 411, 415, 414), (312, 317, 348, 347), (377, 363, 350, 349), (363, 312, 347, 350), (317, 322, 351, 348), (427, 428, 429, 430), (360, 377, 349, 352), (322, 360, 428, 427), (360, 352, 429, 428), (352, 351, 430, 429), (351, 322, 427, 430), (0, 3, 431, 432), (4, 7, 433, 434), (435, 436, 437, 438), (439, 440, 441, 442), (16, 19, 443, 444), (445, 446, 447, 448), (449, 450, 26, 25), (448, 447, 450, 449), (433, 442, 441, 434), (437, 451, 452, 438), (431, 440, 439, 432), (443, 446, 445, 444), (19, 31, 453, 443), (450, 454, 32, 26), (443, 453, 455, 446), (447, 456, 454, 450), (453, 457, 458, 455), (31, 38, 457, 453), (454, 459, 39, 32), (456, 460, 459, 454), (444, 445, 440, 431), (3, 16, 444, 431), (25, 4, 434, 449), (441, 448, 449, 434), (440, 445, 448, 441), (38, 43, 461, 457), (459, 462, 44, 39), (457, 461, 463, 458), (458, 463, 464, 460), (460, 464, 462, 459), (7, 49, 465, 433), (50, 0, 432, 466), (433, 465, 467, 442), (442, 467, 468, 439), (439, 468, 466, 432), (43, 55, 469, 461), (462, 470, 56, 44), (461, 469, 471, 463), (463, 471, 472, 464), (464, 472, 470, 462), (49, 61, 473, 465), (466, 474, 62, 50), (465, 473, 475, 467), (467, 475, 476, 468), (468, 476, 474, 466), (61, 67, 477, 473), (474, 478, 68, 62), (473, 477, 479, 475), (475, 479, 480, 476), (476, 480, 478, 474), (67, 73, 481, 477), (478, 482, 74, 68), (477, 481, 483, 479), (479, 483, 484, 480), (480, 484, 482, 478), (73, 485, 486, 481), (482, 487, 488, 74), (74, 488, 485, 73), (481, 486, 489, 483), (483, 489, 490, 484), (484, 490, 487, 482), (485, 491, 492, 486), (487, 493, 494, 488), (488, 494, 491, 485), (486, 492, 495, 489), (489, 495, 496, 490), (490, 496, 493, 487), (491, 497, 498, 492), (493, 499, 500, 494), (494, 500, 497, 491), (492, 498, 501, 495), (495, 501, 502, 496), (496, 502, 499, 493), (497, 503, 504, 498), (499, 505, 506, 500), (500, 506, 503, 497), (498, 504, 507, 501), (501, 507, 508, 502), (502, 508, 505, 499), (503, 509, 510, 504), (505, 511, 512, 506), (506, 512, 509, 503), (504, 510, 513, 507), (507, 513, 514, 508), (508, 514, 511, 505), (509, 515, 516, 510), (511, 517, 518, 512), (512, 518, 515, 509), (510, 516, 519, 513), (513, 519, 520, 514), (514, 520, 517, 511), (515, 521, 522, 516), (517, 523, 524, 518), (518, 524, 521, 515), (516, 522, 525, 519), (519, 525, 526, 520), (520, 526, 523, 517), (521, 527, 528, 522), (523, 529, 530, 524), (524, 530, 527, 521), (522, 528, 531, 525), (525, 531, 532, 526), (526, 532, 529, 523), (527, 533, 534, 528), (529, 535, 536, 530), (530, 536, 533, 527), (528, 534, 537, 531), (531, 537, 538, 532), (532, 538, 535, 529), (533, 539, 540, 534), (535, 541, 542, 536), (536, 542, 539, 533), (534, 540, 543, 537), (537, 543, 544, 538), (538, 544, 541, 535), (539, 545, 546, 540), (541, 547, 548, 542), (542, 548, 545, 539), (540, 546, 549, 543), (543, 549, 550, 544), (544, 550, 547, 541), (545, 551, 552, 546), (548, 553, 551, 545), (546, 552, 554, 549), (549, 554, 555, 550), (551, 435, 438, 552), (553, 436, 435, 551), (552, 438, 452, 554), (554, 452, 451, 555), (547, 556, 557, 548), (548, 557, 558, 553), (550, 559, 556, 547), (555, 560, 559, 550), (553, 558, 561, 436), (436, 561, 562, 437), (437, 562, 563, 451), (451, 563, 560, 555), (556, 564, 565, 557), (557, 565, 566, 558), (559, 567, 564, 556), (560, 568, 567, 559), (558, 566, 569, 561), (561, 569, 570, 562), (562, 570, 571, 563), (563, 571, 568, 560), (564, 572, 573, 565), (565, 573, 574, 566), (567, 575, 572, 564), (568, 576, 575, 567), (566, 574, 577, 569), (569, 577, 578, 570), (570, 578, 579, 571), (571, 579, 576, 568), (576, 579, 578, 575), (575, 578, 577, 572), (572, 577, 574, 573), (446, 580, 581, 447), (447, 581, 582, 456), (455, 583, 580, 446), (456, 582, 584, 460), (460, 584, 585, 458), (458, 585, 583, 455), (580, 586, 587, 581), (581, 587, 588, 582), (583, 589, 586, 580), (582, 588, 590, 584), (584, 590, 591, 585), (585, 591, 589, 583), (586, 592, 593, 587), (587, 593, 594, 588), (589, 595, 592, 586), (588, 594, 596, 590), (590, 596, 597, 591), (591, 597, 595, 589), (592, 598, 599, 593), (593, 599, 600, 594), (595, 601, 598, 592), (594, 600, 602, 596), (596, 602, 603, 597), (597, 603, 601, 595), (598, 604, 605, 599), (599, 605, 606, 600), (601, 607, 604, 598), (600, 606, 608, 602), (602, 608, 609, 603), (603, 609, 607, 601), (604, 610, 611, 605), (605, 611, 612, 606), (607, 613, 610, 604), (606, 612, 614, 608), (608, 614, 615, 609), (609, 615, 613, 607), (610, 616, 617, 611), (611, 617, 618, 612), (613, 619, 616, 610), (612, 618, 620, 614), (614, 620, 621, 615), (615, 621, 619, 613), (616, 622, 623, 617), (617, 623, 624, 618), (619, 625, 622, 616), (618, 624, 626, 620), (620, 626, 627, 621), (621, 627, 625, 619), (622, 628, 629, 623), (623, 629, 630, 624), (625, 631, 628, 622), (624, 630, 632, 626), (626, 632, 633, 627), (627, 633, 631, 625), (628, 634, 635, 629), (629, 635, 636, 630), (631, 637, 634, 628), (630, 636, 638, 632), (632, 638, 639, 633), (633, 639, 637, 631), (634, 640, 641, 635), (635, 641, 642, 636), (643, 644, 645, 646), (636, 642, 647, 638), (638, 647, 648, 639), (639, 648, 649, 637), (642, 650, 651, 647), (641, 652, 650, 642), (640, 653, 652, 641), (654, 655, 656, 657), (648, 658, 659, 649), (647, 651, 658, 648), (653, 660, 661, 652), (652, 661, 662, 650), (663, 659, 664, 660), (650, 662, 665, 651), (651, 665, 666, 658), (658, 666, 664, 659), (660, 667, 668, 661), (661, 668, 669, 662), (664, 670, 667, 660), (662, 669, 671, 665), (665, 671, 672, 666), (666, 672, 670, 664), (667, 673, 674, 668), (668, 674, 675, 669), (670, 676, 673, 667), (669, 675, 677, 671), (671, 677, 678, 672), (672, 678, 676, 670), (637, 643, 646, 634), (634, 646, 645, 640), (649, 644, 643, 637), (640, 645, 679, 653), (680, 644, 649, 659), (678, 677, 675, 676), (676, 675, 674, 673), (663, 660, 653, 679), (644, 680, 681, 645), (680, 682, 683, 681), (679, 645, 681, 683), (663, 682, 680, 659), (682, 684, 685, 683), (683, 685, 686, 679), (679, 686, 687, 663), (663, 687, 684, 682), (684, 688, 689, 685), (685, 689, 690, 686), (686, 690, 691, 687), (687, 691, 688, 684), (688, 654, 657, 689), (689, 657, 656, 690), (690, 656, 655, 691), (691, 655, 654, 688), (55, 286, 692, 469), (470, 693, 287, 56), (469, 692, 694, 471), (471, 694, 695, 472), (472, 695, 693, 470), (291, 294, 696, 697), (693, 698, 295, 287), (692, 699, 700, 694), (694, 700, 701, 695), (695, 701, 698, 693), (286, 291, 697, 692), (697, 696, 702, 703), (692, 697, 703, 699), (302, 305, 704, 705), (705, 704, 706, 707), (305, 308, 706, 704), (698, 708, 309, 295), (699, 709, 710, 700), (700, 710, 711, 701), (701, 711, 708, 698), (708, 712, 314, 309), (709, 713, 714, 710), (710, 714, 715, 711), (711, 715, 712, 708), (712, 716, 319, 314), (713, 717, 718, 714), (714, 718, 719, 715), (715, 719, 716, 712), (716, 720, 324, 319), (717, 721, 722, 718), (718, 722, 723, 719), (719, 723, 720, 716), (720, 724, 329, 324), (721, 725, 726, 722), (722, 726, 727, 723), (723, 727, 724, 720), (724, 728, 334, 329), (725, 729, 730, 726), (726, 730, 731, 727), (727, 731, 728, 724), (728, 732, 339, 334), (730, 733, 734, 731), (731, 734, 732, 728), (732, 735, 343, 339), (733, 736, 737, 734), (734, 737, 735, 732), (733, 730, 729, 736), (738, 739, 740, 741), (741, 740, 742, 743), (721, 744, 745, 725), (725, 745, 746, 729), (735, 747, 356, 343), (736, 748, 749, 737), (737, 749, 747, 735), (729, 746, 748, 736), (721, 717, 750, 744), (699, 703, 751, 752), (709, 699, 752, 753), (308, 365, 754, 706), (365, 367, 755, 754), (702, 756, 751, 703), (706, 754, 757, 707), (744, 758, 759, 745), (745, 759, 760, 746), (747, 761, 373, 356), (748, 762, 763, 749), (749, 763, 761, 747), (746, 760, 762, 748), (744, 750, 764, 758), (753, 765, 758, 764), (752, 766, 765, 753), (756, 767, 768, 751), (754, 755, 769, 757), (752, 751, 768, 766), (367, 384, 770, 755), (384, 386, 771, 770), (759, 772, 773, 760), (761, 774, 389, 373), (762, 775, 776, 763), (763, 776, 774, 761), (760, 773, 775, 762), (759, 758, 765, 772), (774, 777, 393, 389), (775, 778, 779, 776), (776, 779, 777, 774), (767, 780, 781, 768), (768, 781, 782, 766), (765, 766, 782, 772), (775, 773, 783, 778), (773, 772, 782, 783), (769, 755, 770, 784), (777, 785, 402, 393), (779, 786, 785, 777), (782, 781, 787, 783), (779, 778, 783, 786), (785, 788, 406, 402), (783, 787, 789, 786), (786, 789, 790, 785), (790, 791, 788, 785), (386, 412, 792, 771), (784, 770, 771, 793), (414, 417, 794, 795), (417, 419, 796, 794), (796, 797, 798, 794), (799, 793, 771, 792), (798, 800, 795, 794), (780, 784, 793, 801), (769, 784, 780, 767), (757, 769, 767, 756), (707, 757, 756, 702), (696, 705, 707, 702), (294, 302, 705, 696), (801, 793, 799, 802), (803, 800, 798, 797), (790, 789, 802, 803), (797, 791, 790, 803), (791, 797, 796, 788), (788, 796, 419, 406), (781, 780, 801, 787), (789, 787, 801, 802), (799, 800, 803, 802), (800, 799, 792, 795), (412, 414, 795, 792), (709, 738, 741, 713), (764, 740, 739, 753), (753, 739, 738, 709), (713, 741, 743, 717), (804, 805, 806, 807), (750, 742, 740, 764), (717, 804, 807, 750), (750, 807, 806, 742), (742, 806, 805, 743), (743, 805, 804, 717)])
_uv = me_human_806polys.uv_layers.new(name='UVMap')
_uv.uv.foreach_set('vector', [0.0, 0.0, 0.614, 0.0, 0.614, 0.4627, 0.0, 0.4627, 0.0, 2.537, 0.614, 2.537, 0.614, 3.0, 0.0, 3.0, 0.0, 3.0, 0.614, 3.0, 0.614, 4.0, 0.0, 4.0, 1.0, 0.0, 2.0, 0.0, 2.0, 0.4627, 1.0, 0.4627, 0.0, 1.0, 0.614, 1.0, 0.614, 1.0, 0.0, 1.0, 1.0, 1.0, 1.0, 2.0, 1.0, 2.0, 1.0, 1.0, 0.614, 2.0, 0.0, 2.0, 0.0, 2.0, 0.614, 2.0, 1.0, 2.0, 0.614, 2.0, 0.614, 2.0, 1.0, 2.0, 0.614, 3.0, 0.614, 2.537, 1.0, 2.537, 1.0, 3.0, 0.614, 4.0, 0.614, 3.0, 1.0, 3.0, 1.0, 4.0, 0.614, 0.4627, 0.614, 0.0, 1.0, 0.0, 1.0, 0.4627, 0.614, 1.0, 0.614, 1.0, 1.0, 1.0, 1.0, 1.0, 0.0, 1.0, 0.614, 1.0, 0.614, 1.0, 0.0, 1.0, 0.614, 2.0, 0.0, 2.0, 0.0, 2.0, 0.614, 2.0, 0.614, 1.0, 1.0, 1.0, 1.0, 1.0, 0.614, 1.0, 1.0, 2.0, 0.614, 2.0, 0.614, 2.0, 1.0, 2.0, 0.614, 1.0, 1.0, 1.0, 1.0, 1.0, 0.614, 1.0, 0.0, 1.0, 0.614, 1.0, 0.614, 1.0, 0.0, 1.0, 0.614, 2.0, 0.0, 2.0, 0.0, 2.0, 0.614, 2.0, 1.0, 2.0, 0.614, 2.0, 0.614, 2.0, 1.0, 2.0, 0.614, 1.0, 0.614, 0.4627, 1.0, 0.4627, 1.0, 1.0, 0.0, 0.4627, 0.614, 0.4627, 0.614, 1.0, 0.0, 1.0, 0.0, 2.0, 0.614, 2.0, 0.614, 2.537, 0.0, 2.537, 1.0, 2.537, 0.614, 2.537, 0.614, 2.0, 1.0, 2.0, 1.0, 0.4627, 2.0, 0.4627, 2.0, 1.0, 1.0, 1.0, 0.0, 1.0, 0.614, 1.0, 0.614, 1.0, 0.0, 1.0, 0.614, 2.0, 0.0, 2.0, 0.0, 2.0, 0.614, 2.0, 0.614, 1.0, 1.0, 1.0, 1.0, 1.0, 0.614, 1.0, 1.0, 1.0, 1.0, 2.0, 1.0, 2.0, 1.0, 1.0, 1.0, 2.0, 0.614, 2.0, 0.614, 2.0, 1.0, 2.0, 0.0, 3.0, 0.614, 3.0, 0.614, 3.0, 0.0, 3.0, 0.614, 4.0, 0.0, 4.0, 0.0, 4.0, 0.614, 4.0, 0.614, 3.0, 1.0, 3.0, 1.0, 3.0, 0.614, 3.0, 1.0, 3.0, 1.0, 4.0, 1.0, 4.0, 1.0, 3.0, 1.0, 4.0, 0.614, 4.0, 0.614, 4.0, 1.0, 4.0, 0.0, 1.0, 0.614, 1.0, 0.614, 1.0, 0.0, 1.0, 0.614, 2.0, 0.0, 2.0, 0.0, 2.0, 0.614, 2.0, 0.614, 1.0, 1.0, 1.0, 1.0, 1.0, 0.614, 1.0, 1.0, 1.0, 1.0, 2.0, 1.0, 2.0, 1.0, 1.0, 1.0, 2.0, 0.614, 2.0, 0.614, 2.0, 1.0, 2.0, 0.0, 3.0, 0.614, 3.0, 0.614, 3.0, 0.0, 3.0, 0.614, 4.0, 0.0, 4.0, 0.0, 4.0, 0.614, 4.0, 0.614, 3.0, 1.0, 3.0, 1.0, 3.0, 0.614, 3.0, 1.0, 3.0, 1.0, 4.0, 1.0, 4.0, 1.0, 3.0, 1.0, 4.0, 0.614, 4.0, 0.614, 4.0, 1.0, 4.0, 0.0, 3.0, 0.614, 3.0, 0.614, 3.0, 0.0, 3.0, 0.614, 4.0, 0.0, 4.0, 0.0, 4.0, 0.614, 4.0, 0.614, 3.0, 1.0, 3.0, 1.0, 3.0, 0.614, 3.0, 1.0, 3.0, 1.0, 4.0, 1.0, 4.0, 1.0, 3.0, 1.0, 4.0, 0.614, 4.0, 0.614, 4.0, 1.0, 4.0, 0.0, 3.0, 0.614, 3.0, 0.614, 3.0, 0.0, 3.0, 0.614, 4.0, 0.0, 4.0, 0.0, 4.0, 0.614, 4.0, 0.614, 3.0, 1.0, 3.0, 1.0, 3.0, 0.614, 3.0, 1.0, 3.0, 1.0, 4.0, 1.0, 4.0, 1.0, 3.0, 1.0, 4.0, 0.614, 4.0, 0.614, 4.0, 1.0, 4.0, 0.0, 3.0, 0.614, 3.0, 0.614, 3.0, 0.0, 3.0, 0.614, 4.0, 0.0, 4.0, 0.0, 4.0, 0.614, 4.0, 0.0, 4.0, 0.0, 3.0, 0.0, 3.0, 0.0, 4.0, 0.614, 3.0, 1.0, 3.0, 1.0, 3.0, 0.614, 3.0, 1.0, 3.0, 1.0, 4.0, 1.0, 4.0, 1.0, 3.0, 1.0, 4.0, 0.614, 4.0, 0.614, 4.0, 1.0, 4.0, 0.0, 3.0, 0.614, 3.0, 0.614, 3.0, 0.0, 3.0, 0.614, 4.0, 0.0, 4.0, 0.0, 4.0, 0.614, 4.0, 0.0, 4.0, 0.0, 3.0, 0.0, 3.0, 0.0, 4.0, 0.614, 3.0, 1.0, 3.0, 1.0, 3.0, 0.614, 3.0, 1.0, 3.0, 1.0, 4.0, 1.0, 4.0, 1.0, 3.0, 1.0, 4.0, 0.614, 4.0, 0.614, 4.0, 1.0, 4.0, 0.0, 3.0, 0.614, 3.0, 0.614, 3.0, 0.0, 3.0, 0.614, 4.0, 0.0, 4.0, 0.0, 4.0, 0.614, 4.0, 0.0, 4.0, 0.0, 3.0, 0.0, 3.0, 0.0, 4.0, 0.614, 3.0, 1.0, 3.0, 1.0, 3.0, 0.614, 3.0, 1.0, 3.0, 1.0, 4.0, 1.0, 4.0, 1.0, 3.0, 1.0, 4.0, 0.614, 4.0, 0.614, 4.0, 1.0, 4.0, 0.0, 3.0, 0.614, 3.0, 0.614, 3.0, 0.0, 3.0, 0.614, 4.0, 0.0, 4.0, 0.0, 4.0, 0.614, 4.0, 0.0, 4.0, 0.0, 3.0, 0.0, 3.0, 0.0, 4.0, 0.614, 3.0, 1.0, 3.0, 1.0, 3.0, 0.614, 3.0, 1.0, 3.0, 1.0, 4.0, 1.0, 4.0, 1.0, 3.0, 1.0, 4.0, 0.614, 4.0, 0.614, 4.0, 1.0, 4.0, 0.0, 3.0, 0.614, 3.0, 0.614, 3.0, 0.0, 3.0, 0.614, 4.0, 0.0, 4.0, 0.0, 4.0, 0.614, 4.0, 0.0, 4.0, 0.0, 3.0, 0.0, 3.0, 0.0, 4.0, 0.614, 3.0, 1.0, 3.0, 1.0, 3.0, 0.614, 3.0, 1.0, 3.0, 1.0, 4.0, 1.0, 4.0, 1.0, 3.0, 1.0, 4.0, 0.614, 4.0, 0.614, 4.0, 1.0, 4.0, 0.0, 3.0, 0.614, 3.0, 0.614, 3.0, 0.0, 3.0, 0.614, 4.0, 0.0, 4.0, 0.0, 4.0, 0.614, 4.0, 0.0, 4.0, 0.0, 3.0, 0.0, 3.0, 0.0, 4.0, 0.614, 3.0, 1.0, 3.0, 1.0, 3.0, 0.614, 3.0, 1.0, 3.0, 1.0, 4.0, 1.0, 4.0, 1.0, 3.0, 1.0, 4.0, 0.614, 4.0, 0.614, 4.0, 1.0, 4.0, 0.0, 3.0, 0.614, 3.0, 0.614, 3.0, 0.0, 3.0, 0.614, 4.0, 0.0, 4.0, 0.0, 4.0, 0.614, 4.0, 0.0, 4.0, 0.0, 3.0, 0.0, 3.0, 0.0, 4.0, 0.614, 3.0, 1.0, 3.0, 1.0, 3.0, 0.614, 3.0, 1.0, 3.0, 1.0, 4.0, 1.0, 4.0, 1.0, 3.0, 1.0, 4.0, 0.614, 4.0, 0.614, 4.0, 1.0, 4.0, 0.0, 3.0, 0.614, 3.0, 0.614, 3.0, 0.0, 3.0, 0.614, 4.0, 0.0, 4.0, 0.0, 4.0, 0.614, 4.0, 0.0, 4.0, 0.0, 3.0, 0.0, 3.0, 0.0, 4.0, 0.614, 3.0, 1.0, 3.0, 1.0, 3.0, 0.614, 3.0, 1.0, 3.0, 1.0, 4.0, 1.0, 4.0, 1.0, 3.0, 1.0, 4.0, 0.614, 4.0, 0.614, 4.0, 1.0, 4.0, 0.0, 3.0, 0.614, 3.0, 0.614, 3.0, 0.0, 3.0, 0.614, 4.0, 0.0, 4.0, 0.0, 4.0, 0.614, 4.0, 0.0, 4.0, 0.0, 3.0, 0.0, 3.0, 0.0, 4.0, 0.614, 3.0, 1.0, 3.0, 1.0, 3.0, 0.614, 3.0, 1.0, 3.0, 1.0, 4.0, 1.0, 4.0, 1.0, 3.0, 1.0, 4.0, 0.614, 4.0, 0.614, 4.0, 1.0, 4.0, 0.0, 3.0, 0.614, 3.0, 0.614, 3.0, 0.0, 3.0, 0.614, 4.0, 0.0, 4.0, 0.0, 4.0, 0.614, 4.0, 0.0, 4.0, 0.0, 3.0, 0.0, 3.0, 0.0, 4.0, 0.614, 3.0, 1.0, 3.0, 1.0, 3.0, 0.614, 3.0, 1.0, 3.0, 1.0, 4.0, 1.0, 4.0, 1.0, 3.0, 1.0, 4.0, 0.614, 4.0, 0.614, 4.0, 1.0, 4.0, 0.0, 3.0, 0.614, 3.0, 0.614, 3.0, 0.0, 3.0, 0.614, 4.0, 0.0, 4.0, 0.0, 4.0, 0.614, 4.0, 0.0, 4.0, 0.0, 3.0, 0.0, 3.0, 0.0, 4.0, 0.614, 3.0, 1.0, 3.0, 1.0, 3.0, 0.614, 3.0, 1.0, 3.0, 1.0, 4.0, 1.0, 4.0, 1.0, 3.0, 1.0, 4.0, 0.614, 4.0, 0.614, 4.0, 1.0, 4.0, 0.0, 3.0, 0.614, 3.0, 0.614, 3.0, 0.0, 3.0, 0.0, 4.0, 0.0, 3.0, 0.0, 3.0, 0.0, 4.0, 0.614, 3.0, 1.0, 3.0, 1.0, 3.0, 0.614, 3.0, 1.0, 3.0, 1.0, 4.0, 1.0, 4.0, 1.0, 3.0, 0.0, 3.0, 0.614, 3.0, 0.614, 3.0, 0.0, 3.0, 0.0, 4.0, 0.0, 3.0, 0.0, 3.0, 0.0, 4.0, 0.614, 3.0, 1.0, 3.0, 1.0, 3.0, 0.614, 3.0, 1.0, 3.0, 1.0, 4.0, 1.0, 4.0, 1.0, 3.0, 0.614, 4.0, 0.0, 4.0, 0.0, 4.0, 0.614, 4.0, 0.0, 4.0, 0.0, 4.0, 0.0, 4.0, 0.0, 4.0, 1.0, 4.0, 0.614, 4.0, 0.614, 4.0, 1.0, 4.0, 1.0, 4.0, 1.0, 4.0, 1.0, 4.0, 1.0, 4.0, 0.0, 4.0, 0.0, 4.0, 0.0, 4.0, 0.0, 4.0, 0.0, 4.0, 0.614, 4.0, 0.614, 4.0, 0.0, 4.0, 0.614, 4.0, 1.0, 4.0, 1.0, 4.0, 0.614, 4.0, 1.0, 4.0, 1.0, 4.0, 1.0, 4.0, 1.0, 4.0, 0.614, 4.0, 0.0, 4.0, 0.0, 4.0, 0.614, 4.0, 0.0, 4.0, 0.0, 4.0, 0.0, 4.0, 0.0, 4.0, 1.0, 4.0, 0.614, 4.0, 0.614, 4.0, 1.0, 4.0, 1.0, 4.0, 1.0, 4.0, 1.0, 4.0, 1.0, 4.0, 0.0, 4.0, 0.0, 4.0, 0.0, 4.0, 0.0, 4.0, 0.0, 4.0, 0.614, 4.0, 0.614, 4.0, 0.0, 4.0, 0.614, 4.0, 1.0, 4.0, 1.0, 4.0, 0.614, 4.0, 1.0, 4.0, 1.0, 4.0, 1.0, 4.0, 1.0, 4.0, 0.614, 4.0, 0.0, 4.0, 0.0, 4.0, 0.614, 4.0, 0.0, 4.0, 0.0, 4.0, 0.0, 4.0, 0.0, 4.0, 1.0, 4.0, 0.614, 4.0, 0.614, 4.0, 1.0, 4.0, 1.0, 4.0, 1.0, 4.0, 1.0, 4.0, 1.0, 4.0, 0.0, 4.0, 0.0, 4.0, 0.0, 4.0, 0.0, 4.0, 0.0, 4.0, 0.614, 4.0, 0.614, 4.0, 0.0, 4.0, 0.614, 4.0, 1.0, 4.0, 1.0, 4.0, 0.614, 4.0, 1.0, 4.0, 1.0, 4.0, 1.0, 4.0, 1.0, 4.0, 0.05904, 0.0, 0.6725, 0.0, 0.8357, 1.0, 0.0, 0.3265, 0.0, 0.4721, 0.7275, 0.4721, 1.0, 0.3143, 0.485, 0.0, 0.0, 0.2908, 0.9251, 0.2908, 1.0, 0.0318, 0.8803, 0.0, 1.0, 1.0, 1.0, 2.0, 1.0, 2.0, 1.0, 1.0, 1.0, 2.0, 1.0, 2.0, 1.0, 2.0, 1.0, 2.0, 1.0, 1.0, 1.0, 1.0, 1.0, 1.0, 1.0, 1.0, 1.0, 2.0, 1.0, 2.0, 1.0, 2.0, 1.0, 2.0, 1.0, 2.0, 1.0, 1.0, 1.0, 1.0, 1.0, 2.0, 1.0, 1.0, 1.0, 1.0, 1.0, 1.0, 1.0, 1.0, 1.0, 1.0, 1.0, 2.0, 1.0, 2.0, 1.0, 1.0, 1.0, 2.0, 1.0, 2.0, 1.0, 2.0, 1.0, 2.0, 1.0, 1.0, 1.0, 1.0, 1.0, 1.0, 1.0, 1.0, 1.0, 2.0, 1.0, 2.0, 1.0, 2.0, 1.0, 2.0, 1.0, 2.0, 1.0, 1.0, 1.0, 1.0, 1.0, 2.0, 1.0, 1.0, 1.0, 1.0, 1.0, 1.0, 1.0, 1.0, 1.0, 1.0, 1.0, 2.0, 1.0, 2.0, 1.0, 1.0, 1.0, 2.0, 1.0, 2.0, 1.0, 2.0, 1.0, 2.0, 1.0, 1.0, 1.0, 1.0, 1.0, 1.0, 1.0, 1.0, 1.0, 2.0, 1.0, 2.0, 1.0, 2.0, 1.0, 2.0, 1.0, 2.0, 1.0, 1.0, 1.0, 1.0, 1.0, 2.0, 1.0, 1.0, 1.0, 1.0, 1.0, 1.0, 1.0, 1.0, 1.0, 1.0, 1.0, 2.0, 1.0, 2.0, 1.0, 1.0, 1.0, 2.0, 1.0, 2.0, 1.0, 2.0, 1.0, 2.0, 1.0, 1.0, 1.0, 1.0, 1.0, 1.0, 1.0, 1.0, 1.0, 2.0, 1.0, 2.0, 1.0, 2.0, 1.0, 2.0, 1.0, 2.0, 1.0, 1.0, 1.0, 1.0, 1.0, 2.0, 1.0, 1.0, 1.0, 1.0, 1.0, 1.0, 1.0, 1.0, 1.0, 1.0, 1.0, 2.0, 1.0, 2.0, 1.0, 1.0, 1.0, 2.0, 1.0, 2.0, 1.0, 2.0, 1.0, 2.0, 1.0, 1.0, 1.0, 1.0, 1.0, 1.0, 1.0, 1.0, 1.0, 2.0, 1.0, 2.0, 1.0, 2.0, 1.0, 2.0, 1.0, 2.0, 1.0, 1.0, 1.0, 1.0, 1.0, 2.0, 1.0, 1.0, 1.0, 1.0, 1.0, 1.0, 1.0, 1.0, 1.0, 1.0, 1.0, 2.0, 1.0, 2.0, 1.0, 1.0, 1.0, 2.0, 1.0, 2.0, 1.0, 2.0, 1.0, 2.0, 1.0, 1.0, 1.0, 1.0, 1.0, 1.0, 1.0, 1.0, 1.0, 2.0, 1.0, 2.0, 1.0, 2.0, 1.0, 2.0, 1.0, 2.0, 1.0, 1.0, 1.0, 1.0, 1.0, 2.0, 1.0, 1.0, 1.0, 1.0, 1.0, 1.0, 1.0, 1.0, 1.0, 1.0, 1.0, 2.0, 1.0, 2.0, 1.0, 1.0, 1.0, 2.0, 1.0, 2.0, 1.0, 2.0, 1.0, 2.0, 1.0, 1.0, 1.0, 1.0, 1.0, 1.0, 1.0, 1.0, 1.0, 2.0, 1.0, 2.0, 1.0, 2.0, 1.0, 2.0, 1.0, 2.0, 1.0, 1.0, 1.0, 1.0, 1.0, 2.0, 1.0, 1.0, 1.0, 1.0, 1.0, 1.0, 1.0, 1.0, 1.0, 1.0, 1.0, 2.0, 1.0, 2.0, 1.0, 1.0, 1.0, 2.0, 1.0, 2.0, 1.0, 2.0, 1.0, 2.0, 1.0, 1.0, 1.0, 1.0, 1.0, 1.0, 1.0, 1.0, 1.0, 2.0, 1.0, 2.0, 1.0, 2.0, 1.0, 2.0, 1.0, 2.0, 1.0, 1.0, 1.0, 1.0, 1.0, 2.0, 1.0, 1.0, 1.0, 1.0, 1.0, 1.0, 1.0, 1.0, 1.0, 1.0, 1.0, 2.0, 1.0, 2.0, 1.0, 1.0, 1.0, 2.0, 1.0, 2.0, 1.0, 2.0, 1.0, 2.0, 1.0, 1.0, 1.0, 1.0, 1.0, 1.0, 1.0, 1.0, 1.0, 2.0, 1.0, 2.0, 1.0, 2.0, 1.0, 2.0, 1.0, 2.0, 1.0, 1.0, 1.0, 1.0, 1.0, 2.0, 1.0, 1.0, 1.0, 1.0, 1.0, 1.0, 1.0, 1.0, 1.0, 1.0, 1.0, 2.0, 1.0, 2.0, 1.0, 1.0, 1.0, 2.0, 1.0, 2.0, 1.0, 2.0, 1.0, 2.0, 1.0, 1.0, 1.0, 1.0, 1.0, 1.0, 1.0, 1.0, 1.0, 2.0, 1.0, 2.0, 1.0, 2.0, 1.0, 2.0, 1.0, 2.0, 1.0, 1.0, 1.0, 1.0, 1.0, 2.0, 1.0, 1.0, 1.0, 1.0, 1.0, 1.0, 1.0, 1.0, 1.0, 1.0, 1.0, 2.0, 1.0, 2.0, 1.0, 1.0, 1.0, 2.0, 1.0, 2.0, 1.0, 2.0, 1.0, 2.0, 1.0, 1.0, 1.0, 1.0, 1.0, 1.0, 1.0, 1.0, 1.0, 2.0, 1.0, 2.0, 1.0, 2.0, 1.0, 2.0, 1.0, 2.0, 1.0, 1.0, 1.0, 1.0, 1.0, 2.0, 1.0, 1.0, 1.0, 1.0, 1.0, 1.0, 1.0, 1.0, 1.0, 2.0, 1.0, 2.0, 1.0, 2.0, 1.0, 2.0, 1.0, 2.0, 1.0, 2.0, 1.0, 2.0, 1.0, 2.0, 1.0, 1.0, 1.0, 2.0, 1.0, 2.0, 1.0, 1.0, 1.0, 1.0, 1.0, 1.0, 1.0, 1.0, 1.0, 1.0, 1.0, 1.0, 1.0, 1.0, 1.0, 1.0, 1.0, 1.0, 1.0, 2.0, 1.0, 1.0, 1.0, 1.0, 1.0, 2.0, 1.0, 1.0, 1.0, 2.0, 1.0, 2.0, 1.0, 1.0, 1.0, 2.0, 1.0, 2.0, 1.0, 2.0, 1.0, 2.0, 1.0, 1.0, 1.0, 1.0, 1.0, 1.0, 1.0, 1.0, 1.0, 2.0, 1.0, 2.0, 1.0, 2.0, 1.0, 2.0, 1.0, 2.0, 1.0, 1.0, 1.0, 1.0, 1.0, 2.0, 1.0, 1.0, 1.0, 1.0, 1.0, 1.0, 1.0, 1.0, 1.0, 1.0, 1.0, 2.0, 1.0, 2.0, 1.0, 1.0, 1.0, 2.0, 1.0, 2.0, 1.0, 2.0, 1.0, 2.0, 1.0, 1.0, 1.0, 1.0, 1.0, 1.0, 1.0, 1.0, 1.0, 2.0, 1.0, 2.0, 1.0, 2.0, 1.0, 2.0, 1.0, 2.0, 1.0, 1.0, 1.0, 1.0, 1.0, 2.0, 1.0, 1.0, 1.0, 1.0, 1.0, 1.0, 1.0, 1.0, 1.0, 1.0, 1.0, 2.0, 1.0, 2.0, 1.0, 1.0, 1.0, 2.0, 1.0, 2.0, 1.0, 2.0, 1.0, 2.0, 1.0, 1.0, 1.0, 1.0, 1.0, 1.0, 1.0, 1.0, 1.0, 2.0, 1.0, 2.0, 1.0, 2.0, 1.0, 2.0, 1.0, 2.0, 1.0, 1.0, 1.0, 1.0, 1.0, 2.0, 1.0, 1.0, 1.0, 1.0, 1.0, 1.0, 1.0, 1.0, 1.0, 1.0, 1.0, 1.0, 1.0, 1.0, 1.0, 1.0, 1.0, 1.0, 1.0, 1.0, 1.0, 1.0, 1.0, 1.0, 1.0, 1.0, 1.0, 1.0, 1.0, 1.0, 1.0, 1.0, 1.0, 1.0, 1.0, 1.0, 1.0, 1.0, 1.0, 1.0, 1.0, 1.0, 1.0, 1.0, 1.0, 1.0, 1.0, 1.0, 0.6959, 0.0, 1.0, 0.0, 0.02496, 0.8128, 0.0, 0.6378, 0.0, 0.0, 0.3513, 0.0, 0.9559, 0.834, 0.7317, 1.0, 1.0, 1.0, 1.0, 1.0, 1.0, 1.0, 1.0, 1.0, 1.0, 1.0, 1.0, 1.0, 1.0, 1.0, 1.0, 1.0, 1.0, 1.0, 1.0, 1.0, 1.0, 1.0, 1.0, 1.0, 1.0, 1.0, 1.0, 1.0, 1.0, 1.0, 1.0, 1.0, 1.0, 1.0, 1.0, 1.0, 1.0, 1.0, 1.0, 1.0, 1.0, 1.0, 1.0, 1.0, 1.0, 1.0, 1.0, 1.0, 1.0, 1.0, 1.0, 1.0, 1.0, 1.0, 1.0, 1.0, 1.0, 1.0, 1.0, 1.0, 1.0, 1.0, 1.0, 1.0, 1.0, 1.0, 1.0, 1.0, 1.0, 1.0, 1.0, 1.0, 1.0, 1.0, 1.0, 1.0, 1.0, 1.0, 1.0, 1.0, 1.0, 1.0, 1.0, 1.0, 1.0, 1.0, 1.0, 1.0, 1.0, 1.0, 1.0, 1.0, 1.0, 1.0, 1.0, 1.0, 1.0, 1.0, 1.0, 1.0, 1.0, 1.0, 1.0, 1.0, 1.0, 1.0, 1.0, 1.0, 1.0, 1.0, 1.0, 1.0, 1.0, 1.0, 1.0, 1.0, 1.0, 1.0, 1.0, 1.0, 1.0, 1.0, 1.0, 1.0, 1.0, 1.0, 1.0, 1.0, 1.0, 1.0, 1.0, 1.0, 1.0, 1.0, 1.0, 1.0, 0.0, 1.0, 0.614, 1.0, 0.614, 1.0, 0.0, 1.0, 0.614, 2.0, 0.0, 2.0, 0.0, 2.0, 0.614, 2.0, 0.614, 1.0, 1.0, 1.0, 1.0, 1.0, 0.614, 1.0, 1.0, 1.0, 1.0, 2.0, 1.0, 2.0, 1.0, 1.0, 1.0, 2.0, 0.614, 2.0, 0.614, 2.0, 1.0, 2.0, 0.0, 1.0, 0.614, 1.0, 0.614, 1.0, 0.0, 1.0, 0.614, 2.0, 0.0, 2.0, 0.0, 2.0, 0.614, 2.0, 0.614, 1.0, 1.0, 1.0, 1.0, 1.0, 0.614, 1.0, 1.0, 1.0, 1.0, 2.0, 1.0, 2.0, 1.0, 1.0, 1.0, 2.0, 0.614, 2.0, 0.614, 2.0, 1.0, 2.0, 0.0, 1.0, 0.614, 1.0, 0.614, 1.0, 0.0, 1.0, 0.614, 1.0, 0.614, 1.0, 0.614, 1.0, 0.614, 1.0, 0.614, 1.0, 0.614, 1.0, 0.614, 1.0, 0.614, 1.0, 0.0, 0.0, 1.0, 0.0, 1.0, 1.0, 0.0, 1.0, 0.0, 0.0, 1.0, 0.0, 1.0, 1.0, 0.0, 1.0, 0.0, 0.0, 1.0, 0.0, 1.0, 1.0, 0.0, 1.0, 0.0, 0.0, 1.0, 0.0, 1.0, 1.0, 0.0, 1.0, 0.0, 0.0, 1.0, 0.0, 1.0, 1.0, 0.0, 1.0, 0.0, 0.0, 1.0, 0.0, 1.0, 1.0, 0.0, 1.0, 0.0, 0.0, 1.0, 0.0, 1.0, 1.0, 0.0, 1.0, 0.0, 0.0, 1.0, 0.0, 1.0, 1.0, 0.0, 1.0, 0.0, 0.0, 1.0, 0.0, 1.0, 1.0, 0.0, 1.0, 0.0, 0.0, 1.0, 0.0, 1.0, 1.0, 0.0, 1.0, 0.0, 0.0, 1.0, 0.0, 1.0, 1.0, 0.0, 1.0, 0.0, 0.0, 1.0, 0.0, 1.0, 1.0, 0.0, 1.0, 0.0, 0.0, 1.0, 0.0, 1.0, 1.0, 0.0, 1.0, 0.0, 0.0, 1.0, 0.0, 1.0, 1.0, 0.0, 1.0, 0.0, 0.0, 1.0, 0.0, 1.0, 1.0, 0.0, 1.0, 0.0, 0.0, 1.0, 0.0, 1.0, 1.0, 0.0, 1.0, 0.0, 0.0, 1.0, 0.0, 1.0, 1.0, 0.0, 1.0, 0.0, 0.0, 1.0, 0.0, 1.0, 1.0, 0.0, 1.0, 0.0, 0.0, 1.0, 0.0, 1.0, 1.0, 0.0, 1.0, 0.0, 0.0, 1.0, 0.0, 1.0, 1.0, 0.0, 1.0, 0.0, 0.0, 1.0, 0.0, 1.0, 1.0, 0.0, 1.0, 0.0, 0.0, 1.0, 0.0, 1.0, 1.0, 0.0, 1.0, 0.0, 0.0, 1.0, 0.0, 1.0, 1.0, 0.0, 1.0, 0.0, 0.0, 1.0, 0.0, 1.0, 1.0, 0.0, 1.0, 0.0, 0.0, 1.0, 0.0, 1.0, 1.0, 0.0, 1.0, 0.0, 0.0, 1.0, 0.0, 1.0, 1.0, 0.0, 1.0, 0.0, 0.0, 1.0, 0.0, 1.0, 1.0, 0.0, 1.0, 0.0, 0.0, 1.0, 0.0, 1.0, 1.0, 0.0, 1.0, 0.0, 0.0, 1.0, 0.0, 1.0, 1.0, 0.0, 1.0, 0.0, 0.0, 1.0, 0.0, 1.0, 1.0, 0.0, 1.0, 0.0, 0.0, 1.0, 0.0, 1.0, 1.0, 0.0, 1.0, 0.0, 0.0, 1.0, 0.0, 1.0, 1.0, 0.0, 1.0, 0.0, 0.0, 1.0, 0.0, 1.0, 1.0, 0.0, 1.0, 0.3264, 0.0, 1.0, 0.0, 0.6363, 0.6828, 0.0, 0.4847, 0.0, 0.0, 1.0, 0.0, 1.0, 1.0, 0.0, 1.0, 0.0, 0.0, 1.0, 0.0, 1.0, 1.0, 0.0, 1.0, 0.0, 0.0, 1.0, 0.0, 1.0, 1.0, 0.0, 1.0, 0.0, 0.0, 1.0, 0.0, 1.0, 1.0, 0.0, 1.0, 0.0, 0.0, 1.0, 0.0, 1.0, 1.0, 0.0, 1.0, 0.0, 0.0, 1.0, 0.0, 1.0, 1.0, 0.0, 1.0, 0.0, 0.0, 1.0, 0.0, 1.0, 1.0, 0.0, 1.0, 0.0, 0.0, 1.0, 0.0, 1.0, 1.0, 0.0, 1.0, 0.0, 0.0, 1.0, 0.0, 0.9726, 0.4775, 0.173, 0.725, 0.1097, 0.5939, 0.5312, 0.5, 0.6035, 0.7268, 0.6907, 1.0, 0.0, 0.0, 0.3717, 0.0, 0.5312, 0.5, 0.1097, 0.5939, 0.0, 0.0, 1.0, 0.0, 1.0, 1.0, 0.0, 1.0, 0.0, 0.0, 1.0, 0.0, 1.0, 1.0, 0.0, 1.0, 0.4704, 0.0, 1.0, 0.0, 1.0, 1.0, 0.4704, 1.0, 0.0, 0.0, 1.0, 0.0, 1.0, 1.0, 0.0, 1.0, 0.0, 0.0, 1.0, 0.0, 1.0, 1.0, 0.0, 1.0, 0.0, 0.0, 1.0, 0.0, 1.0, 1.0, 0.0, 1.0, 0.0, 0.0, 1.0, 0.0, 1.0, 1.0, 0.0, 1.0, 0.0, 0.0, 1.0, 0.0, 1.0, 1.0, 0.0, 1.0, 0.0, 0.0, 1.0, 0.0, 1.0, 1.0, 0.0, 1.0, 0.0, 0.0, 1.0, 0.0, 1.0, 1.0, 0.0, 1.0, 0.0, 0.0, 0.9866, 0.0, 1.0, 0.8727, 0.3479, 0.4497, 0.0, 0.0, 1.0, 0.0, 1.0, 1.0, 0.0, 1.0, 0.0, 0.0, 1.0, 0.0, 1.0, 1.0, 0.0, 1.0, 0.4704, 0.0, 1.0, 0.0, 1.0, 1.0, 0.4704, 1.0, 0.0, 0.0, 1.0, 0.0, 1.0, 1.0, 0.0, 1.0, 0.0, 0.0, 0.9682, 0.0, 0.8788, 0.9979, 0.03974, 1.0, 0.0, 0.0, 1.0, 0.0, 1.0, 1.0, 0.0, 1.0, 0.0, 0.0, 1.0, 0.0, 1.0, 1.0, 0.0, 1.0, 0.0, 0.0, 1.0, 0.0, 1.0, 1.0, 0.0, 1.0, 0.0, 0.0, 1.0, 0.0, 1.0, 1.0, 0.0, 1.0, 0.0, 0.0, 1.0, 0.0, 1.0, 1.0, 0.0, 1.0, 0.0, 0.0, 1.0, 0.0, 1.0, 1.0, 0.0, 1.0, 0.0, 0.0, 1.0, 0.0, 1.0, 1.0, 0.0, 1.0, 0.0, 0.0, 0.4297, 0.0, 1.0, 0.7521, 0.2658, 0.4863, 0.0, 0.0, 1.0, 0.0, 1.0, 1.0, 0.0, 1.0, 0.0, 0.0, 1.0, 0.0, 1.0, 1.0, 0.0, 1.0, 0.0, 0.0, 1.0, 0.0, 1.0, 1.0, 0.0, 1.0, 0.4704, 0.0, 1.0, 0.0, 1.0, 1.0, 0.4704, 1.0, 0.0, 0.0, 1.0, 0.0, 1.0, 1.0, 0.0, 1.0, 0.4023, 0.0, 1.0, 0.0, 0.5805, 0.5416, 0.0, 0.4261, 0.0, 0.0, 0.3944, 0.0, 0.6784, 0.4836, 0.1422, 0.4783, 0.1422, 0.4783, 0.6784, 0.4836, 0.9816, 1.0, 0.2941, 0.9892, 0.0, 0.0, 0.425, 0.0, 0.5114, 1.0, 0.1041, 0.9887, 0.0, 0.0, 1.0, 0.0, 1.0, 1.0, 0.0, 1.0, 0.0, 0.0, 1.0, 0.0, 1.0, 1.0, 0.0, 1.0, 0.0, 0.0, 1.0, 0.0, 1.0, 1.0, 0.0, 1.0, 0.0, 0.0, 0.5229, 0.0, 0.6838, 1.0, 0.1611, 0.529, 0.0, 0.0, 1.0, 0.0, 1.0, 1.0, 0.0, 1.0, 0.0, 0.0, 1.0, 0.0, 1.0, 1.0, 0.0, 1.0, 0.0, 0.0, 1.0, 0.0, 1.0, 1.0, 0.0, 1.0, 0.01529, 0.0, 1.0, 0.0, 0.3503, 0.9085, 0.0, 0.4549, 0.0, 0.0, 1.0, 0.0, 1.0, 0.5846, 0.0, 0.5319, 0.0, 0.0, 0.4396, 0.0, 0.5034, 0.8635, 0.0555, 1.0, 0.0, 0.0, 1.0, 0.0, 1.0, 1.0, 0.0, 1.0, 0.0, 0.0, 1.0, 0.0, 1.0, 1.0, 0.0, 1.0, 0.0, 0.0, 1.0, 0.0, 1.0, 1.0, 0.0, 1.0, 0.2548, 0.3227, 0.8324, 0.1869, 0.7497, 0.2791, 0.0, 0.4749, 0.7953, 0.0, 1.0, 0.0, 0.8911, 0.1214, 0.4493, 0.2066, 0.2543, 0.7352, 0.5613, 0.6656, 0.5384, 0.7598, 0.4802, 1.0, 0.0, 0.0, 0.4704, 0.0, 0.4704, 1.0, 0.0, 1.0, 0.0, 0.0, 0.4704, 0.0, 0.4704, 1.0, 0.0, 1.0, 0.0, 0.0, 0.4704, 0.0, 0.4704, 1.0, 0.0, 1.0, 0.614, 1.0, 0.614, 1.0, 0.614, 1.0, 0.614, 1.0, 0.0, 1.0, 0.614, 1.0, 0.614, 1.0, 0.0, 1.0, 0.1456, 0.0, 0.45, 0.0, 0.377, 0.4117, 0.0, 0.4377, 0.2703, 0.2635, 0.872, 0.2635, 1.0, 0.07626, 0.0, 0.0, 0.1329, 0.2653, 0.396, 0.2749, 0.3027, 0.5633, 0.06732, 0.6048, 0.1243, 0.4706, 0.5576, 0.0, 1.0, 0.0, 0.4806, 0.4281, 0.0, 0.0, 0.7319, 0.0, 0.9307, 0.6938, 0.1351, 0.2616, 0.0, 1.0, 0.4827, 1.0, 0.5505, 0.2788, 0.1076, 0.2586, 0.3438, 0.0, 1.0, 0.0, 0.358, 0.6508, 0.0, 0.3244, 0.0, 0.0, 0.4827, 0.0, 1.0, 0.0, 0.1398, 0.8068, 0.377, 0.4117, 0.45, 0.0, 1.0, 0.0, 0.6648, 0.3919, 0.4493, 0.2066, 0.8911, 0.1214, 0.8324, 0.1869, 0.2548, 0.3227, 0.0, 0.5319, 1.0, 0.5846, 1.0, 1.0, 0.0, 1.0, 0.0, 0.0, 1.0, 0.0, 1.0, 0.0, 0.0, 0.0, 1.0, 1.0, 0.0, 1.0, 0.0, 1.0, 1.0, 1.0, 0.0, 1.0, 0.0, 0.0, 0.0, 0.0, 0.0, 1.0, 0.0, 0.0, 1.0, 0.0, 1.0, 0.0, 0.0, 0.0, 1.0, 0.0, 1.0, 1.0, 1.0, 1.0, 1.0, 0.0, 1.0, 1.0, 0.0, 1.0, 0.0, 1.0, 1.0, 1.0, 1.0, 0.0, 1.0, 1.0, 1.0, 1.0, 1.0, 0.0, 1.0, 1.0, 1.0, 1.0, 1.0, 1.0, 1.0, 1.0, 1.0, 1.0, 1.0, 0.0, 1.0, 0.0, 1.0, 1.0, 1.0, 0.0, 1.0, 0.0, 1.0, 0.0, 1.0, 0.0, 0.0, 0.0, 0.0, 0.4627, 0.614, 0.4627, 0.614, 0.0, 0.0, 2.537, 0.0, 3.0, 0.614, 3.0, 0.614, 2.537, 0.0, 3.0, 0.0, 4.0, 0.614, 4.0, 0.614, 3.0, 1.0, 0.0, 1.0, 0.4627, 2.0, 0.4627, 2.0, 0.0, 0.0, 1.0, 0.0, 1.0, 0.614, 1.0, 0.614, 1.0, 1.0, 1.0, 1.0, 1.0, 1.0, 2.0, 1.0, 2.0, 0.614, 2.0, 0.614, 2.0, 0.0, 2.0, 0.0, 2.0, 1.0, 2.0, 1.0, 2.0, 0.614, 2.0, 0.614, 2.0, 0.614, 3.0, 1.0, 3.0, 1.0, 2.537, 0.614, 2.537, 0.614, 4.0, 1.0, 4.0, 1.0, 3.0, 0.614, 3.0, 0.614, 0.4627, 1.0, 0.4627, 1.0, 0.0, 0.614, 0.0, 0.614, 1.0, 1.0, 1.0, 1.0, 1.0, 0.614, 1.0, 0.0, 1.0, 0.0, 1.0, 0.614, 1.0, 0.614, 1.0, 0.614, 2.0, 0.614, 2.0, 0.0, 2.0, 0.0, 2.0, 0.614, 1.0, 0.614, 1.0, 1.0, 1.0, 1.0, 1.0, 1.0, 2.0, 1.0, 2.0, 0.614, 2.0, 0.614, 2.0, 0.614, 1.0, 0.614, 1.0, 1.0, 1.0, 1.0, 1.0, 0.0, 1.0, 0.0, 1.0, 0.614, 1.0, 0.614, 1.0, 0.614, 2.0, 0.614, 2.0, 0.0, 2.0, 0.0, 2.0, 1.0, 2.0, 1.0, 2.0, 0.614, 2.0, 0.614, 2.0, 0.614, 1.0, 1.0, 1.0, 1.0, 0.4627, 0.614, 0.4627, 0.0, 0.4627, 0.0, 1.0, 0.614, 1.0, 0.614, 0.4627, 0.0, 2.0, 0.0, 2.537, 0.614, 2.537, 0.614, 2.0, 1.0, 2.537, 1.0, 2.0, 0.614, 2.0, 0.614, 2.537, 1.0, 0.4627, 1.0, 1.0, 2.0, 1.0, 2.0, 0.4627, 0.0, 1.0, 0.0, 1.0, 0.614, 1.0, 0.614, 1.0, 0.614, 2.0, 0.614, 2.0, 0.0, 2.0, 0.0, 2.0, 0.614, 1.0, 0.614, 1.0, 1.0, 1.0, 1.0, 1.0, 1.0, 1.0, 1.0, 1.0, 1.0, 2.0, 1.0, 2.0, 1.0, 2.0, 1.0, 2.0, 0.614, 2.0, 0.614, 2.0, 0.0, 3.0, 0.0, 3.0, 0.614, 3.0, 0.614, 3.0, 0.0, 4.0, 0.0, 4.0, 0.614, 4.0, 0.614, 4.0, 0.614, 3.0, 0.614, 3.0, 1.0, 3.0, 1.0, 3.0, 1.0, 3.0, 1.0, 3.0, 1.0, 4.0, 1.0, 4.0, 1.0, 4.0, 1.0, 4.0, 0.614, 4.0, 0.614, 4.0, 0.0, 1.0, 0.0, 1.0, 0.614, 1.0, 0.614, 1.0, 0.614, 2.0, 0.614, 2.0, 0.0, 2.0, 0.0, 2.0, 0.614, 1.0, 0.614, 1.0, 1.0, 1.0, 1.0, 1.0, 1.0, 1.0, 1.0, 1.0, 1.0, 2.0, 1.0, 2.0, 1.0, 2.0, 1.0, 2.0, 0.614, 2.0, 0.614, 2.0, 0.0, 3.0, 0.0, 3.0, 0.614, 3.0, 0.614, 3.0, 0.614, 4.0, 0.614, 4.0, 0.0, 4.0, 0.0, 4.0, 0.614, 3.0, 0.614, 3.0, 1.0, 3.0, 1.0, 3.0, 1.0, 3.0, 1.0, 3.0, 1.0, 4.0, 1.0, 4.0, 1.0, 4.0, 1.0, 4.0, 0.614, 4.0, 0.614, 4.0, 0.0, 3.0, 0.0, 3.0, 0.614, 3.0, 0.614, 3.0, 0.614, 4.0, 0.614, 4.0, 0.0, 4.0, 0.0, 4.0, 0.614, 3.0, 0.614, 3.0, 1.0, 3.0, 1.0, 3.0, 1.0, 3.0, 1.0, 3.0, 1.0, 4.0, 1.0, 4.0, 1.0, 4.0, 1.0, 4.0, 0.614, 4.0, 0.614, 4.0, 0.0, 3.0, 0.0, 3.0, 0.614, 3.0, 0.614, 3.0, 0.614, 4.0, 0.614, 4.0, 0.0, 4.0, 0.0, 4.0, 0.614, 3.0, 0.614, 3.0, 1.0, 3.0, 1.0, 3.0, 1.0, 3.0, 1.0, 3.0, 1.0, 4.0, 1.0, 4.0, 1.0, 4.0, 1.0, 4.0, 0.614, 4.0, 0.614, 4.0, 0.0, 3.0, 0.0, 3.0, 0.614, 3.0, 0.614, 3.0, 0.614, 4.0, 0.614, 4.0, 0.0, 4.0, 0.0, 4.0, 0.0, 4.0, 0.0, 4.0, 0.0, 3.0, 0.0, 3.0, 0.614, 3.0, 0.614, 3.0, 1.0, 3.0, 1.0, 3.0, 1.0, 3.0, 1.0, 3.0, 1.0, 4.0, 1.0, 4.0, 1.0, 4.0, 1.0, 4.0, 0.614, 4.0, 0.614, 4.0, 0.0, 3.0, 0.0, 3.0, 0.614, 3.0, 0.614, 3.0, 0.614, 4.0, 0.614, 4.0, 0.0, 4.0, 0.0, 4.0, 0.0, 4.0, 0.0, 4.0, 0.0, 3.0, 0.0, 3.0, 0.614, 3.0, 0.614, 3.0, 1.0, 3.0, 1.0, 3.0, 1.0, 3.0, 1.0, 3.0, 1.0, 4.0, 1.0, 4.0, 1.0, 4.0, 1.0, 4.0, 0.614, 4.0, 0.614, 4.0, 0.0, 3.0, 0.0, 3.0, 0.614, 3.0, 0.614, 3.0, 0.614, 4.0, 0.614, 4.0, 0.0, 4.0, 0.0, 4.0, 0.0, 4.0, 0.0, 4.0, 0.0, 3.0, 0.0, 3.0, 0.614, 3.0, 0.614, 3.0, 1.0, 3.0, 1.0, 3.0, 1.0, 3.0, 1.0, 3.0, 1.0, 4.0, 1.0, 4.0, 1.0, 4.0, 1.0, 4.0, 0.614, 4.0, 0.614, 4.0, 0.0, 3.0, 0.0, 3.0, 0.614, 3.0, 0.614, 3.0, 0.614, 4.0, 0.614, 4.0, 0.0, 4.0, 0.0, 4.0, 0.0, 4.0, 0.0, 4.0, 0.0, 3.0, 0.0, 3.0, 0.614, 3.0, 0.614, 3.0, 1.0, 3.0, 1.0, 3.0, 1.0, 3.0, 1.0, 3.0, 1.0, 4.0, 1.0, 4.0, 1.0, 4.0, 1.0, 4.0, 0.614, 4.0, 0.614, 4.0, 0.0, 3.0, 0.0, 3.0, 0.614, 3.0, 0.614, 3.0, 0.614, 4.0, 0.614, 4.0, 0.0, 4.0, 0.0, 4.0, 0.0, 4.0, 0.0, 4.0, 0.0, 3.0, 0.0, 3.0, 0.614, 3.0, 0.614, 3.0, 1.0, 3.0, 1.0, 3.0, 1.0, 3.0, 1.0, 3.0, 1.0, 4.0, 1.0, 4.0, 1.0, 4.0, 1.0, 4.0, 0.614, 4.0, 0.614, 4.0, 0.0, 3.0, 0.0, 3.0, 0.614, 3.0, 0.614, 3.0, 0.614, 4.0, 0.614, 4.0, 0.0, 4.0, 0.0, 4.0, 0.0, 4.0, 0.0, 4.0, 0.0, 3.0, 0.0, 3.0, 0.614, 3.0, 0.614, 3.0, 1.0, 3.0, 1.0, 3.0, 1.0, 3.0, 1.0, 3.0, 1.0, 4.0, 1.0, 4.0, 1.0, 4.0, 1.0, 4.0, 0.614, 4.0, 0.614, 4.0, 0.0, 3.0, 0.0, 3.0, 0.614, 3.0, 0.614, 3.0, 0.614, 4.0, 0.614, 4.0, 0.0, 4.0, 0.0, 4.0, 0.0, 4.0, 0.0, 4.0, 0.0, 3.0, 0.0, 3.0, 0.614, 3.0, 0.614, 3.0, 1.0, 3.0, 1.0, 3.0, 1.0, 3.0, 1.0, 3.0, 1.0, 4.0, 1.0, 4.0, 1.0, 4.0, 1.0, 4.0, 0.614, 4.0, 0.614, 4.0, 0.0, 3.0, 0.0, 3.0, 0.614, 3.0, 0.614, 3.0, 0.614, 4.0, 0.614, 4.0, 0.0, 4.0, 0.0, 4.0, 0.0, 4.0, 0.0, 4.0, 0.0, 3.0, 0.0, 3.0, 0.614, 3.0, 0.614, 3.0, 1.0, 3.0, 1.0, 3.0, 1.0, 3.0, 1.0, 3.0, 1.0, 4.0, 1.0, 4.0, 1.0, 4.0, 1.0, 4.0, 0.614, 4.0, 0.614, 4.0, 0.0, 3.0, 0.0, 3.0, 0.614, 3.0, 0.614, 3.0, 0.614, 4.0, 0.614, 4.0, 0.0, 4.0, 0.0, 4.0, 0.0, 4.0, 0.0, 4.0, 0.0, 3.0, 0.0, 3.0, 0.614, 3.0, 0.614, 3.0, 1.0, 3.0, 1.0, 3.0, 1.0, 3.0, 1.0, 3.0, 1.0, 4.0, 1.0, 4.0, 1.0, 4.0, 1.0, 4.0, 0.614, 4.0, 0.614, 4.0, 0.0, 3.0, 0.0, 3.0, 0.614, 3.0, 0.614, 3.0, 0.614, 4.0, 0.614, 4.0, 0.0, 4.0, 0.0, 4.0, 0.0, 4.0, 0.0, 4.0, 0.0, 3.0, 0.0, 3.0, 0.614, 3.0, 0.614, 3.0, 1.0, 3.0, 1.0, 3.0, 1.0, 3.0, 1.0, 3.0, 1.0, 4.0, 1.0, 4.0, 1.0, 4.0, 1.0, 4.0, 0.614, 4.0, 0.614, 4.0, 0.0, 3.0, 0.0, 3.0, 0.614, 3.0, 0.614, 3.0, 0.614, 4.0, 0.614, 4.0, 0.0, 4.0, 0.0, 4.0, 0.0, 4.0, 0.0, 4.0, 0.0, 3.0, 0.0, 3.0, 0.614, 3.0, 0.614, 3.0, 1.0, 3.0, 1.0, 3.0, 1.0, 3.0, 1.0, 3.0, 1.0, 4.0, 1.0, 4.0, 1.0, 4.0, 1.0, 4.0, 0.614, 4.0, 0.614, 4.0, 0.0, 3.0, 0.0, 3.0, 0.614, 3.0, 0.614, 3.0, 0.0, 4.0, 0.0, 4.0, 0.0, 3.0, 0.0, 3.0, 0.614, 3.0, 0.614, 3.0, 1.0, 3.0, 1.0, 3.0, 1.0, 3.0, 1.0, 3.0, 1.0, 4.0, 1.0, 4.0, 0.0, 3.0, 0.0, 3.0, 0.614, 3.0, 0.614, 3.0, 0.0, 4.0, 0.0, 4.0, 0.0, 3.0, 0.0, 3.0, 0.614, 3.0, 0.614, 3.0, 1.0, 3.0, 1.0, 3.0, 1.0, 3.0, 1.0, 3.0, 1.0, 4.0, 1.0, 4.0, 0.614, 4.0, 0.614, 4.0, 0.0, 4.0, 0.0, 4.0, 0.0, 4.0, 0.0, 4.0, 0.0, 4.0, 0.0, 4.0, 1.0, 4.0, 1.0, 4.0, 0.614, 4.0, 0.614, 4.0, 1.0, 4.0, 1.0, 4.0, 1.0, 4.0, 1.0, 4.0, 0.0, 4.0, 0.0, 4.0, 0.0, 4.0, 0.0, 4.0, 0.0, 4.0, 0.0, 4.0, 0.614, 4.0, 0.614, 4.0, 0.614, 4.0, 0.614, 4.0, 1.0, 4.0, 1.0, 4.0, 1.0, 4.0, 1.0, 4.0, 1.0, 4.0, 1.0, 4.0, 0.614, 4.0, 0.614, 4.0, 0.0, 4.0, 0.0, 4.0, 0.0, 4.0, 0.0, 4.0, 0.0, 4.0, 0.0, 4.0, 1.0, 4.0, 1.0, 4.0, 0.614, 4.0, 0.614, 4.0, 1.0, 4.0, 1.0, 4.0, 1.0, 4.0, 1.0, 4.0, 0.0, 4.0, 0.0, 4.0, 0.0, 4.0, 0.0, 4.0, 0.0, 4.0, 0.0, 4.0, 0.614, 4.0, 0.614, 4.0, 0.614, 4.0, 0.614, 4.0, 1.0, 4.0, 1.0, 4.0, 1.0, 4.0, 1.0, 4.0, 1.0, 4.0, 1.0, 4.0, 0.614, 4.0, 0.614, 4.0, 0.0, 4.0, 0.0, 4.0, 0.0, 4.0, 0.0, 4.0, 0.0, 4.0, 0.0, 4.0, 1.0, 4.0, 1.0, 4.0, 0.614, 4.0, 0.614, 4.0, 1.0, 4.0, 1.0, 4.0, 1.0, 4.0, 1.0, 4.0, 0.0, 4.0, 0.0, 4.0, 0.0, 4.0, 0.0, 4.0, 0.0, 4.0, 0.0, 4.0, 0.614, 4.0, 0.614, 4.0, 0.614, 4.0, 0.614, 4.0, 1.0, 4.0, 1.0, 4.0, 1.0, 4.0, 1.0, 4.0, 1.0, 4.0, 1.0, 4.0, 0.05904, 0.0, 0.0, 0.3265, 0.8357, 1.0, 0.6725, 0.0, 0.0, 0.4721, 0.485, 0.0, 1.0, 0.3143, 0.7275, 0.4721, 0.0, 0.2908, 0.8803, 0.0, 1.0, 0.0318, 0.9251, 0.2908, 1.0, 1.0, 1.0, 1.0, 1.0, 2.0, 1.0, 2.0, 1.0, 2.0, 1.0, 2.0, 1.0, 2.0, 1.0, 2.0, 1.0, 1.0, 1.0, 1.0, 1.0, 1.0, 1.0, 1.0, 1.0, 2.0, 1.0, 2.0, 1.0, 2.0, 1.0, 2.0, 1.0, 2.0, 1.0, 2.0, 1.0, 1.0, 1.0, 1.0, 1.0, 1.0, 1.0, 1.0, 1.0, 1.0, 1.0, 1.0, 1.0, 1.0, 1.0, 1.0, 1.0, 2.0, 1.0, 2.0, 1.0, 2.0, 1.0, 2.0, 1.0, 2.0, 1.0, 2.0, 1.0, 1.0, 1.0, 1.0, 1.0, 1.0, 1.0, 1.0, 1.0, 2.0, 1.0, 2.0, 1.0, 2.0, 1.0, 2.0, 1.0, 2.0, 1.0, 2.0, 1.0, 1.0, 1.0, 1.0, 1.0, 1.0, 1.0, 1.0, 1.0, 1.0, 1.0, 1.0, 1.0, 1.0, 1.0, 1.0, 1.0, 2.0, 1.0, 2.0, 1.0, 2.0, 1.0, 2.0, 1.0, 2.0, 1.0, 2.0, 1.0, 1.0, 1.0, 1.0, 1.0, 1.0, 1.0, 1.0, 1.0, 2.0, 1.0, 2.0, 1.0, 2.0, 1.0, 2.0, 1.0, 2.0, 1.0, 2.0, 1.0, 1.0, 1.0, 1.0, 1.0, 1.0, 1.0, 1.0, 1.0, 1.0, 1.0, 1.0, 1.0, 1.0, 1.0, 1.0, 1.0, 2.0, 1.0, 2.0, 1.0, 2.0, 1.0, 2.0, 1.0, 2.0, 1.0, 2.0, 1.0, 1.0, 1.0, 1.0, 1.0, 1.0, 1.0, 1.0, 1.0, 2.0, 1.0, 2.0, 1.0, 2.0, 1.0, 2.0, 1.0, 2.0, 1.0, 2.0, 1.0, 1.0, 1.0, 1.0, 1.0, 1.0, 1.0, 1.0, 1.0, 1.0, 1.0, 1.0, 1.0, 1.0, 1.0, 1.0, 1.0, 2.0, 1.0, 2.0, 1.0, 2.0, 1.0, 2.0, 1.0, 2.0, 1.0, 2.0, 1.0, 1.0, 1.0, 1.0, 1.0, 1.0, 1.0, 1.0, 1.0, 2.0, 1.0, 2.0, 1.0, 2.0, 1.0, 2.0, 1.0, 2.0, 1.0, 2.0, 1.0, 1.0, 1.0, 1.0, 1.0, 1.0, 1.0, 1.0, 1.0, 1.0, 1.0, 1.0, 1.0, 1.0, 1.0, 1.0, 1.0, 2.0, 1.0, 2.0, 1.0, 2.0, 1.0, 2.0, 1.0, 2.0, 1.0, 2.0, 1.0, 1.0, 1.0, 1.0, 1.0, 1.0, 1.0, 1.0, 1.0, 2.0, 1.0, 2.0, 1.0, 2.0, 1.0, 2.0, 1.0, 2.0, 1.0, 2.0, 1.0, 1.0, 1.0, 1.0, 1.0, 1.0, 1.0, 1.0, 1.0, 1.0, 1.0, 1.0, 1.0, 1.0, 1.0, 1.0, 1.0, 2.0, 1.0, 2.0, 1.0, 2.0, 1.0, 2.0, 1.0, 2.0, 1.0, 2.0, 1.0, 1.0, 1.0, 1.0, 1.0, 1.0, 1.0, 1.0, 1.0, 2.0, 1.0, 2.0, 1.0, 2.0, 1.0, 2.0, 1.0, 2.0, 1.0, 2.0, 1.0, 1.0, 1.0, 1.0, 1.0, 1.0, 1.0, 1.0, 1.0, 1.0, 1.0, 1.0, 1.0, 1.0, 1.0, 1.0, 1.0, 2.0, 1.0, 2.0, 1.0, 2.0, 1.0, 2.0, 1.0, 2.0, 1.0, 2.0, 1.0, 1.0, 1.0, 1.0, 1.0, 1.0, 1.0, 1.0, 1.0, 2.0, 1.0, 2.0, 1.0, 2.0, 1.0, 2.0, 1.0, 2.0, 1.0, 2.0, 1.0, 1.0, 1.0, 1.0, 1.0, 1.0, 1.0, 1.0, 1.0, 1.0, 1.0, 1.0, 1.0, 1.0, 1.0, 1.0, 1.0, 2.0, 1.0, 2.0, 1.0, 2.0, 1.0, 2.0, 1.0, 2.0, 1.0, 2.0, 1.0, 1.0, 1.0, 1.0, 1.0, 1.0, 1.0, 1.0, 1.0, 2.0, 1.0, 2.0, 1.0, 2.0, 1.0, 2.0, 1.0, 2.0, 1.0, 2.0, 1.0, 1.0, 1.0, 1.0, 1.0, 1.0, 1.0, 1.0, 1.0, 1.0, 1.0, 1.0, 1.0, 1.0, 1.0, 1.0, 1.0, 2.0, 1.0, 2.0, 1.0, 2.0, 1.0, 2.0, 1.0, 2.0, 1.0, 2.0, 1.0, 1.0, 1.0, 1.0, 1.0, 1.0, 1.0, 1.0, 1.0, 2.0, 1.0, 2.0, 1.0, 2.0, 1.0, 2.0, 1.0, 2.0, 1.0, 2.0, 1.0, 1.0, 1.0, 1.0, 1.0, 1.0, 1.0, 1.0, 1.0, 1.0, 1.0, 1.0, 1.0, 1.0, 1.0, 1.0, 1.0, 2.0, 1.0, 2.0, 1.0, 2.0, 1.0, 2.0, 1.0, 2.0, 1.0, 2.0, 1.0, 1.0, 1.0, 1.0, 1.0, 1.0, 1.0, 1.0, 1.0, 2.0, 1.0, 2.0, 1.0, 2.0, 1.0, 2.0, 1.0, 2.0, 1.0, 2.0, 1.0, 1.0, 1.0, 1.0, 1.0, 1.0, 1.0, 1.0, 1.0, 1.0, 1.0, 1.0, 1.0, 2.0, 1.0, 2.0, 1.0, 2.0, 1.0, 2.0, 1.0, 2.0, 1.0, 2.0, 1.0, 2.0, 1.0, 2.0, 1.0, 1.0, 1.0, 1.0, 1.0, 2.0, 1.0, 2.0, 1.0, 1.0, 1.0, 1.0, 1.0, 1.0, 1.0, 1.0, 1.0, 1.0, 1.0, 1.0, 1.0, 1.0, 1.0, 1.0, 1.0, 2.0, 1.0, 2.0, 1.0, 1.0, 1.0, 1.0, 1.0, 1.0, 1.0, 1.0, 1.0, 2.0, 1.0, 2.0, 1.0, 2.0, 1.0, 2.0, 1.0, 2.0, 1.0, 2.0, 1.0, 1.0, 1.0, 1.0, 1.0, 1.0, 1.0, 1.0, 1.0, 2.0, 1.0, 2.0, 1.0, 2.0, 1.0, 2.0, 1.0, 2.0, 1.0, 2.0, 1.0, 1.0, 1.0, 1.0, 1.0, 1.0, 1.0, 1.0, 1.0, 1.0, 1.0, 1.0, 1.0, 1.0, 1.0, 1.0, 1.0, 2.0, 1.0, 2.0, 1.0, 2.0, 1.0, 2.0, 1.0, 2.0, 1.0, 2.0, 1.0, 1.0, 1.0, 1.0, 1.0, 1.0, 1.0, 1.0, 1.0, 2.0, 1.0, 2.0, 1.0, 2.0, 1.0, 2.0, 1.0, 2.0, 1.0, 2.0, 1.0, 1.0, 1.0, 1.0, 1.0, 1.0, 1.0, 1.0, 1.0, 1.0, 1.0, 1.0, 1.0, 1.0, 1.0, 1.0, 1.0, 2.0, 1.0, 2.0, 1.0, 2.0, 1.0, 2.0, 1.0, 2.0, 1.0, 2.0, 1.0, 1.0, 1.0, 1.0, 1.0, 1.0, 1.0, 1.0, 1.0, 2.0, 1.0, 2.0, 1.0, 2.0, 1.0, 2.0, 1.0, 2.0, 1.0, 2.0, 1.0, 1.0, 1.0, 1.0, 1.0, 1.0, 1.0, 1.0, 1.0, 1.0, 1.0, 1.0, 1.0, 1.0, 1.0, 1.0, 1.0, 1.0, 1.0, 1.0, 1.0, 1.0, 1.0, 1.0, 1.0, 1.0, 1.0, 1.0, 1.0, 1.0, 1.0, 1.0, 1.0, 1.0, 1.0, 1.0, 1.0, 1.0, 1.0, 1.0, 1.0, 1.0, 1.0, 1.0, 1.0, 1.0, 1.0, 1.0, 1.0, 1.0, 1.0, 1.0, 0.6959, 0.0, 0.0, 0.6378, 0.02496, 0.8128, 1.0, 0.0, 0.0, 0.0, 0.7317, 1.0, 0.9559, 0.834, 0.3513, 0.0, 1.0, 1.0, 1.0, 1.0, 1.0, 1.0, 1.0, 1.0, 1.0, 1.0, 1.0, 1.0, 1.0, 1.0, 1.0, 1.0, 1.0, 1.0, 1.0, 1.0, 1.0, 1.0, 1.0, 1.0, 1.0, 1.0, 1.0, 1.0, 1.0, 1.0, 1.0, 1.0, 1.0, 1.0, 1.0, 1.0, 1.0, 1.0, 1.0, 1.0, 1.0, 1.0, 1.0, 1.0, 1.0, 1.0, 1.0, 1.0, 1.0, 1.0, 1.0, 1.0, 1.0, 1.0, 1.0, 1.0, 1.0, 1.0, 1.0, 1.0, 1.0, 1.0, 1.0, 1.0, 1.0, 1.0, 1.0, 1.0, 1.0, 1.0, 1.0, 1.0, 1.0, 1.0, 1.0, 1.0, 1.0, 1.0, 1.0, 1.0, 1.0, 1.0, 1.0, 1.0, 1.0, 1.0, 1.0, 1.0, 1.0, 1.0, 1.0, 1.0, 1.0, 1.0, 1.0, 1.0, 1.0, 1.0, 1.0, 1.0, 1.0, 1.0, 1.0, 1.0, 1.0, 1.0, 1.0, 1.0, 1.0, 1.0, 1.0, 1.0, 1.0, 1.0, 1.0, 1.0, 1.0, 1.0, 1.0, 1.0, 1.0, 1.0, 1.0, 1.0, 1.0, 1.0, 1.0, 1.0, 1.0, 1.0, 1.0, 1.0, 1.0, 1.0, 1.0, 1.0, 0.0, 1.0, 0.0, 1.0, 0.614, 1.0, 0.614, 1.0, 0.614, 2.0, 0.614, 2.0, 0.0, 2.0, 0.0, 2.0, 0.614, 1.0, 0.614, 1.0, 1.0, 1.0, 1.0, 1.0, 1.0, 1.0, 1.0, 1.0, 1.0, 2.0, 1.0, 2.0, 1.0, 2.0, 1.0, 2.0, 0.614, 2.0, 0.614, 2.0, 0.0, 1.0, 0.0, 1.0, 0.614, 1.0, 0.614, 1.0, 0.614, 2.0, 0.614, 2.0, 0.0, 2.0, 0.0, 2.0, 0.614, 1.0, 0.614, 1.0, 1.0, 1.0, 1.0, 1.0, 1.0, 1.0, 1.0, 1.0, 1.0, 2.0, 1.0, 2.0, 1.0, 2.0, 1.0, 2.0, 0.614, 2.0, 0.614, 2.0, 0.0, 1.0, 0.0, 1.0, 0.614, 1.0, 0.614, 1.0, 0.614, 1.0, 0.614, 1.0, 0.614, 1.0, 0.614, 1.0, 0.614, 1.0, 0.614, 1.0, 0.614, 1.0, 0.614, 1.0, 0.0, 0.0, 0.0, 1.0, 1.0, 1.0, 1.0, 0.0, 0.0, 0.0, 0.0, 1.0, 1.0, 1.0, 1.0, 0.0, 0.0, 0.0, 0.0, 1.0, 1.0, 1.0, 1.0, 0.0, 0.0, 0.0, 0.0, 1.0, 1.0, 1.0, 1.0, 0.0, 0.0, 0.0, 0.0, 1.0, 1.0, 1.0, 1.0, 0.0, 0.0, 0.0, 0.0, 1.0, 1.0, 1.0, 1.0, 0.0, 0.0, 0.0, 0.0, 1.0, 1.0, 1.0, 1.0, 0.0, 0.0, 0.0, 0.0, 1.0, 1.0, 1.0, 1.0, 0.0, 0.0, 0.0, 0.0, 1.0, 1.0, 1.0, 1.0, 0.0, 0.0, 0.0, 0.0, 1.0, 1.0, 1.0, 1.0, 0.0, 0.0, 0.0, 0.0, 1.0, 1.0, 1.0, 1.0, 0.0, 0.0, 0.0, 0.0, 1.0, 1.0, 1.0, 1.0, 0.0, 0.0, 0.0, 0.0, 1.0, 1.0, 1.0, 1.0, 0.0, 0.0, 0.0, 0.0, 1.0, 1.0, 1.0, 1.0, 0.0, 0.0, 0.0, 0.0, 1.0, 1.0, 1.0, 1.0, 0.0, 0.0, 0.0, 0.0, 1.0, 1.0, 1.0, 1.0, 0.0, 0.0, 0.0, 0.0, 1.0, 1.0, 1.0, 1.0, 0.0, 0.0, 0.0, 0.0, 1.0, 1.0, 1.0, 1.0, 0.0, 0.0, 0.0, 0.0, 1.0, 1.0, 1.0, 1.0, 0.0, 0.0, 0.0, 0.0, 1.0, 1.0, 1.0, 1.0, 0.0, 0.0, 0.0, 0.0, 1.0, 1.0, 1.0, 1.0, 0.0, 0.0, 0.0, 0.0, 1.0, 1.0, 1.0, 1.0, 0.0, 0.0, 0.0, 0.0, 1.0, 1.0, 1.0, 1.0, 0.0, 0.0, 0.0, 0.0, 1.0, 1.0, 1.0, 1.0, 0.0, 0.0, 0.0, 0.0, 1.0, 1.0, 1.0, 1.0, 0.0, 0.0, 0.0, 0.0, 1.0, 1.0, 1.0, 1.0, 0.0, 0.0, 0.0, 0.0, 1.0, 1.0, 1.0, 1.0, 0.0, 0.0, 0.0, 0.0, 1.0, 1.0, 1.0, 1.0, 0.0, 0.0, 0.0, 0.0, 1.0, 1.0, 1.0, 1.0, 0.0, 0.0, 0.0, 0.0, 1.0, 1.0, 1.0, 1.0, 0.0, 0.0, 0.0, 0.0, 1.0, 1.0, 1.0, 1.0, 0.0, 0.0, 0.0, 0.0, 1.0, 1.0, 1.0, 1.0, 0.0, 0.0, 0.0, 0.0, 1.0, 1.0, 1.0, 1.0, 0.0, 0.3264, 0.0, 0.0, 0.4847, 0.6363, 0.6828, 1.0, 0.0, 0.0, 0.0, 0.0, 1.0, 1.0, 1.0, 1.0, 0.0, 0.0, 0.0, 0.0, 1.0, 1.0, 1.0, 1.0, 0.0, 0.0, 0.0, 0.0, 1.0, 1.0, 1.0, 1.0, 0.0, 0.0, 0.0, 0.0, 1.0, 1.0, 1.0, 1.0, 0.0, 0.0, 0.0, 0.0, 1.0, 1.0, 1.0, 1.0, 0.0, 0.0, 0.0, 0.0, 1.0, 1.0, 1.0, 1.0, 0.0, 0.0, 0.0, 0.0, 1.0, 1.0, 1.0, 1.0, 0.0, 0.0, 0.0, 0.0, 1.0, 1.0, 1.0, 1.0, 0.0, 0.0, 0.0, 0.173, 0.725, 0.9726, 0.4775, 1.0, 0.0, 0.1097, 0.5939, 0.6907, 1.0, 0.6035, 0.7268, 0.5312, 0.5, 0.0, 0.0, 0.1097, 0.5939, 0.5312, 0.5, 0.3717, 0.0, 0.0, 0.0, 0.0, 1.0, 1.0, 1.0, 1.0, 0.0, 0.0, 0.0, 0.0, 1.0, 1.0, 1.0, 1.0, 0.0, 0.4704, 0.0, 0.4704, 1.0, 1.0, 1.0, 1.0, 0.0, 0.0, 0.0, 0.0, 1.0, 1.0, 1.0, 1.0, 0.0, 0.0, 0.0, 0.0, 1.0, 1.0, 1.0, 1.0, 0.0, 0.0, 0.0, 0.0, 1.0, 1.0, 1.0, 1.0, 0.0, 0.0, 0.0, 0.0, 1.0, 1.0, 1.0, 1.0, 0.0, 0.0, 0.0, 0.0, 1.0, 1.0, 1.0, 1.0, 0.0, 0.0, 0.0, 0.0, 1.0, 1.0, 1.0, 1.0, 0.0, 0.0, 0.0, 0.0, 1.0, 1.0, 1.0, 1.0, 0.0, 0.0, 0.0, 0.3479, 0.4497, 1.0, 0.8727, 0.9866, 0.0, 0.0, 0.0, 0.0, 1.0, 1.0, 1.0, 1.0, 0.0, 0.0, 0.0, 0.0, 1.0, 1.0, 1.0, 1.0, 0.0, 0.4704, 0.0, 0.4704, 1.0, 1.0, 1.0, 1.0, 0.0, 0.0, 0.0, 0.0, 1.0, 1.0, 1.0, 1.0, 0.0, 0.0, 0.0, 0.03974, 1.0, 0.8788, 0.9979, 0.9682, 0.0, 0.0, 0.0, 0.0, 1.0, 1.0, 1.0, 1.0, 0.0, 0.0, 0.0, 0.0, 1.0, 1.0, 1.0, 1.0, 0.0, 0.0, 0.0, 0.0, 1.0, 1.0, 1.0, 1.0, 0.0, 0.0, 0.0, 0.0, 1.0, 1.0, 1.0, 1.0, 0.0, 0.0, 0.0, 0.0, 1.0, 1.0, 1.0, 1.0, 0.0, 0.0, 0.0, 0.0, 1.0, 1.0, 1.0, 1.0, 0.0, 0.0, 0.0, 0.0, 1.0, 1.0, 1.0, 1.0, 0.0, 0.0, 0.0, 0.2658, 0.4863, 1.0, 0.7521, 0.4297, 0.0, 0.0, 0.0, 0.0, 1.0, 1.0, 1.0, 1.0, 0.0, 0.0, 0.0, 0.0, 1.0, 1.0, 1.0, 1.0, 0.0, 0.0, 0.0, 0.0, 1.0, 1.0, 1.0, 1.0, 0.0, 0.4704, 0.0, 0.4704, 1.0, 1.0, 1.0, 1.0, 0.0, 0.0, 0.0, 0.0, 1.0, 1.0, 1.0, 1.0, 0.0, 0.4023, 0.0, 0.0, 0.4261, 0.5805, 0.5416, 1.0, 0.0, 0.0, 0.0, 0.1422, 0.4783, 0.6784, 0.4836, 0.3944, 0.0, 0.1422, 0.4783, 0.2941, 0.9892, 0.9816, 1.0, 0.6784, 0.4836, 0.0, 0.0, 0.1041, 0.9887, 0.5114, 1.0, 0.425, 0.0, 0.0, 0.0, 0.0, 1.0, 1.0, 1.0, 1.0, 0.0, 0.0, 0.0, 0.0, 1.0, 1.0, 1.0, 1.0, 0.0, 0.0, 0.0, 0.0, 1.0, 1.0, 1.0, 1.0, 0.0, 0.0, 0.0, 0.1611, 0.529, 0.6838, 1.0, 0.5229, 0.0, 0.0, 0.0, 0.0, 1.0, 1.0, 1.0, 1.0, 0.0, 0.0, 0.0, 0.0, 1.0, 1.0, 1.0, 1.0, 0.0, 0.0, 0.0, 0.0, 1.0, 1.0, 1.0, 1.0, 0.0, 0.01529, 0.0, 0.0, 0.4549, 0.3503, 0.9085, 1.0, 0.0, 0.0, 0.0, 0.0, 0.5319, 1.0, 0.5846, 1.0, 0.0, 0.0, 0.0, 0.0555, 1.0, 0.5034, 0.8635, 0.4396, 0.0, 0.0, 0.0, 0.0, 1.0, 1.0, 1.0, 1.0, 0.0, 0.0, 0.0, 0.0, 1.0, 1.0, 1.0, 1.0, 0.0, 0.0, 0.0, 0.0, 1.0, 1.0, 1.0, 1.0, 0.0, 0.2548, 0.3227, 0.0, 0.4749, 0.7497, 0.2791, 0.8324, 0.1869, 0.7953, 0.0, 0.4493, 0.2066, 0.8911, 0.1214, 1.0, 0.0, 0.2543, 0.7352, 0.4802, 1.0, 0.5384, 0.7598, 0.5613, 0.6656, 0.0, 0.0, 0.0, 1.0, 0.4704, 1.0, 0.4704, 0.0, 0.0, 0.0, 0.0, 1.0, 0.4704, 1.0, 0.4704, 0.0, 0.0, 0.0, 0.0, 1.0, 0.4704, 1.0, 0.4704, 0.0, 0.614, 1.0, 0.614, 1.0, 0.614, 1.0, 0.614, 1.0, 0.0, 1.0, 0.0, 1.0, 0.614, 1.0, 0.614, 1.0, 0.1456, 0.0, 0.0, 0.4377, 0.377, 0.4117, 0.45, 0.0, 0.2703, 0.2635, 0.0, 0.0, 1.0, 0.07626, 0.872, 0.2635, 0.1329, 0.2653, 0.06732, 0.6048, 0.3027, 0.5633, 0.396, 0.2749, 0.1243, 0.4706, 0.4806, 0.4281, 1.0, 0.0, 0.5576, 0.0, 0.0, 0.0, 0.1351, 0.2616, 0.9307, 0.6938, 0.7319, 0.0, 0.0, 1.0, 0.1076, 0.2586, 0.5505, 0.2788, 0.4827, 1.0, 0.3438, 0.0, 0.0, 0.3244, 0.358, 0.6508, 1.0, 0.0, 0.0, 0.0, 0.1398, 0.8068, 1.0, 0.0, 0.4827, 0.0, 0.377, 0.4117, 0.6648, 0.3919, 1.0, 0.0, 0.45, 0.0, 0.4493, 0.2066, 0.2548, 0.3227, 0.8324, 0.1869, 0.8911, 0.1214, 0.0, 0.5319, 0.0, 1.0, 1.0, 1.0, 1.0, 0.5846, 0.0, 0.0, 0.0, 0.0, 1.0, 0.0, 1.0, 0.0, 1.0, 1.0, 1.0, 1.0, 0.0, 1.0, 0.0, 1.0, 0.0, 1.0, 0.0, 1.0, 0.0, 0.0, 0.0, 0.0, 0.0, 0.0, 0.0, 0.0, 1.0, 0.0, 1.0, 0.0, 1.0, 0.0, 1.0, 0.0, 1.0, 1.0, 1.0, 1.0, 1.0, 1.0, 1.0, 1.0, 0.0, 1.0, 0.0, 1.0, 1.0, 0.0, 1.0, 0.0, 1.0, 1.0, 1.0, 1.0, 1.0, 1.0, 1.0, 1.0, 1.0, 1.0, 1.0, 1.0, 1.0, 1.0, 1.0, 1.0, 1.0, 0.0, 1.0, 0.0, 1.0, 0.0, 1.0, 0.0, 1.0, 0.0, 1.0, 0.0])
me_human_806polys.use_remesh_preserve_volume = False
me_human_806polys.use_remesh_preserve_attributes = False
me_human_806polys.use_mirror_vertex_groups = False
me_human_806polys.update()
arm_armature = bpy.data.armatures.new('Armature')  # bones are not reproduced

# ---- objects
ob_light = bpy.data.objects.new('Light', light_light)
ob_camera = bpy.data.objects.new('Camera', cam_camera)
ob_human_806polys = bpy.data.objects.new('Human_806polys', me_human_806polys)
ob_armature = bpy.data.objects.new('Armature', arm_armature)

# ---- transforms, parenting, visibility, modifiers, constraints
ob_light.location = (4.076, 1.005, 5.904)
ob_light.rotation_euler = (0.6503, 0.05522, 1.866)
ob_light.lock_rotations_4d = False
ob_light.empty_display_type = 'ARROWS'
ob_light.color = (0.0, 0.0, 0.0, 0.0)
ob_light.lineart.crease_threshold = 0.0
ob_camera.location = (7.359, -6.926, 4.958)
ob_camera.rotation_euler = (1.109, 0.0, 0.8149)
ob_camera.lock_rotations_4d = False
ob_camera.empty_display_type = 'ARROWS'
ob_camera.color = (0.0, 0.0, 0.0, 0.0)
ob_camera.display_type = 'WIRE'
ob_camera.lineart.crease_threshold = 0.0
ob_human_806polys.location = (0.0, 0.0, 0.0)
ob_human_806polys.rotation_euler = (1.571, -0.0, 0.0)
ob_armature.location = (0.0, 0.0, 0.0)
ob_armature.show_in_front = True

# ---- collection membership
col_collection.objects.link(ob_light)
col_collection.objects.link(ob_camera)
col_collection.objects.link(ob_human_806polys)
col_collection.objects.link(ob_armature)

# ---- scene / render settings (as saved in the file)
scene.camera = ob_camera
scene.frame_start = 1; scene.frame_end = 250; scene.frame_set(1)
scene.render.engine = 'BLENDER_EEVEE_NEXT'
scene.cycles.use_denoising = False
scene.cycles.samples = 128
scene.cycles.sampling_pattern = 'TABULATED_SOBOL'
scene.cycles.use_adaptive_sampling = False
scene.cycles.use_light_tree = False
scene.view_settings.view_transform = 'Filmic'
bpy.context.view_layer.update()

